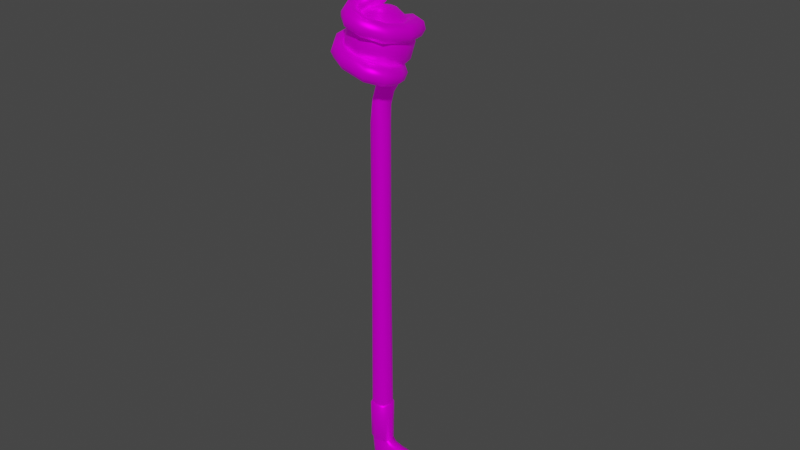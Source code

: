 # Source: Stick_Osiris.blend  (saved by Blender 3.3.6; exported with 4.5.12 LTS)
import bpy
from mathutils import Matrix  # noqa: F401  (used for matrix-valued properties, if any)

bpy.ops.wm.read_factory_settings(use_empty=True)
scene = bpy.context.scene
scene.name = 'Scene'

# ---- collections
col_export = bpy.data.collections.new('Export'); scene.collection.children.link(col_export)

# ---- images (referenced by path relative to the original .blend; pixels are not part of the script)
import os
ASSET_DIR = os.environ.get("B2B_ASSET_DIR", "")  # directory of the original .blend (textures are referenced by path, not embedded)
HERE = os.path.dirname(os.path.abspath(__file__))  # packed textures are extracted next to this script under _unpacked/

def load_image(name, relpath, width, height, colorspace="sRGB"):
    """Load a texture the original file referenced (path relative to the .blend, or extracted next to this script)."""
    p = next((c for c in (os.path.join(HERE, relpath), os.path.join(ASSET_DIR, relpath)) if relpath and os.path.exists(c)), "")
    if p:
        img = bpy.data.images.load(p, check_existing=True)
        img.name = name
    else:  # same state as the original file: an image datablock whose file is absent (Cycles renders it pink)
        img = bpy.data.images.new(name, width, height)
        img.source = "FILE"
        img.filepath = "//" + (relpath or name)
    img.colorspace_settings.name = colorspace
    return img
img_stick_osiris_emission_png = load_image('Stick_Osiris_Emission.png', 'Textures/Stick_Osiris_Emission.png', 1024, 1024, 'sRGB')
img_stick_osiris_png = load_image('Stick_Osiris.png.', 'Textures/Stick_Osiris.png', 1024, 1024, 'sRGB')

# ---- materials (node trees are filled in below, after node groups)
mat_osiris = bpy.data.materials.new('Osiris')
mat_osiris.use_transparent_shadow = False

# ---- node groups
ng_auto_smooth = bpy.data.node_groups.new('Auto Smooth', 'GeometryNodeTree')
_s = ng_auto_smooth.interface.new_socket(name='Geometry', in_out='OUTPUT', socket_type='NodeSocketGeometry')
_s = ng_auto_smooth.interface.new_socket(name='Geometry', in_out='INPUT', socket_type='NodeSocketGeometry')
_s = ng_auto_smooth.interface.new_socket(name='Angle', in_out='INPUT', socket_type='NodeSocketFloat')
_s.subtype = 'ANGLE'
_s.min_value = 0.0
_s.max_value = 3.142
ng_auto_smooth.is_modifier = True
_N = ng_auto_smooth.nodes; _L = ng_auto_smooth.links
n0 = _N.new('NodeGroupOutput'); n0.name = 'Group Output'; n0.location = (480, -100)
n1 = _N.new('NodeGroupInput'); n1.name = 'Group Input'; n1.location = (-420, -300)
n2 = _N.new('NodeGroupInput'); n2.name = 'Group Input.001'; n2.location = (-60, -100)
n3 = _N.new('GeometryNodeSetShadeSmooth'); n3.name = 'Set Shade Smooth'; n3.location = (120, -100)
n3.domain = 'EDGE'
n4 = _N.new('GeometryNodeSetShadeSmooth'); n4.name = 'Set Shade Smooth.001'; n4.location = (300, -100)
n5 = _N.new('GeometryNodeInputMeshEdgeAngle'); n5.name = 'Edge Angle'; n5.location = (-420, -220)
n6 = _N.new('GeometryNodeInputEdgeSmooth'); n6.name = 'Is Edge Smooth'; n6.location = (-60, -160)
n7 = _N.new('GeometryNodeInputShadeSmooth'); n7.name = 'Is Face Smooth'; n7.location = (-240, -340)
n8 = _N.new('FunctionNodeBooleanMath'); n8.name = 'Boolean Math'; n8.location = (-60, -220)
n9 = _N.new('FunctionNodeCompare'); n9.name = 'Compare'; n9.location = (-240, -180)
n9.operation = 'LESS_EQUAL'
_L.new(n5.outputs[0], n9.inputs[0])
_L.new(n4.outputs[0], n0.inputs[0])
_L.new(n1.outputs[1], n9.inputs[1])
_L.new(n9.outputs[0], n8.inputs[0])
_L.new(n7.outputs[0], n8.inputs[1])
_L.new(n2.outputs[0], n3.inputs[0])
_L.new(n6.outputs[0], n3.inputs[1])
_L.new(n3.outputs[0], n4.inputs[0])
_L.new(n8.outputs[0], n3.inputs[2])
n0.is_active_output = True

# ---- material node trees
mat_osiris.use_nodes = True; mat_osiris.node_tree.nodes.clear()
_N = mat_osiris.node_tree.nodes; _L = mat_osiris.node_tree.links
n0 = _N.new('ShaderNodeOutputMaterial'); n0.name = 'Material Output'; n0.location = (464, 300)
n1 = _N.new('ShaderNodeBsdfPrincipled'); n1.name = 'Principled BSDF'; n1.location = (10, 300)
n1.distribution = 'GGX'
n1.subsurface_method = 'RANDOM_WALK_SKIN'
n1.inputs[1].default_value = 0.6
n1.inputs[2].default_value = 0.4
n1.inputs[3].default_value = 1.45
n1.inputs[13].default_value = 0.0
n1.inputs[28].default_value = 0.15
n2 = _N.new('ShaderNodeTexImage'); n2.name = 'Image Texture.001'; n2.location = (-324, -86)
n2.image = img_stick_osiris_emission_png
n3 = _N.new('ShaderNodeTexImage'); n3.name = 'Image Texture'; n3.location = (-338, 257)
n3.image = img_stick_osiris_png
_L.new(n1.outputs[0], n0.inputs[0])
_L.new(n3.outputs[0], n1.inputs[0])
_L.new(n2.outputs[0], n1.inputs[27])
n0.is_active_output = True

# ---- world
world_world = bpy.data.worlds.new('World'); scene.world = world_world
world_world.use_nodes = True; world_world.node_tree.nodes.clear()
_N = world_world.node_tree.nodes; _L = world_world.node_tree.links
n0 = _N.new('ShaderNodeOutputWorld'); n0.name = 'World Output'; n0.location = (300, 300)
n1 = _N.new('ShaderNodeBackground'); n1.name = 'Background'; n1.location = (10, 300)
n1.inputs[0].default_value = (0.05088, 0.05088, 0.05088, 1.0)
_L.new(n1.outputs[0], n0.inputs[0])
n0.is_active_output = True
world_world.color = (0.05088, 0.05088, 0.05088)
world_world.use_sun_shadow = False
world_world.sun_shadow_jitter_overblur = 0.0

# ---- meshes
me_cube_002 = bpy.data.meshes.new('Cube.002')
me_cube_002.from_pydata([(-0.08025, 0.04141, 1.447), (-0.08025, 0.04293, 1.45), (-0.08025, 0.03816, 1.449), (-0.08025, 0.03942, 1.452), (-0.08025, 0.03892, 1.444), (-0.08025, 0.03719, 1.446), (-0.08025, 0.03381, 1.442), (-0.08139, 0.03979, 1.448), (-0.08148, 0.04117, 1.451), (-0.07911, 0.03979, 1.448), (-0.07902, 0.04117, 1.451), (-0.08094, 0.03806, 1.445), (-0.07956, 0.03806, 1.445), (-0.06824, 0.04141, 1.447), (-0.06824, 0.04293, 1.45), (-0.06824, 0.03816, 1.449), (-0.06824, 0.03942, 1.452), (-0.06824, 0.03892, 1.444), (-0.06824, 0.03719, 1.446), (-0.06824, 0.03381, 1.442), (-0.06938, 0.03979, 1.448), (-0.06947, 0.04117, 1.451), (-0.0671, 0.03979, 1.448), (-0.06701, 0.04117, 1.451), (-0.06893, 0.03806, 1.445), (-0.06755, 0.03806, 1.445), (-0.08025, 0.03802, 1.449), (-0.08025, 0.04197, 1.447), (-0.07887, 0.04, 1.448), (-0.08163, 0.04, 1.448), (-0.06824, 0.03797, 1.449), (-0.06824, 0.04191, 1.447), (-0.06687, 0.03994, 1.448), (-0.06961, 0.03994, 1.448), (-0.07084, 0.04643, 1.4), (-0.06968, 0.04597, 1.4), (-0.07311, 0.04305, 1.41), (-0.07053, 0.04191, 1.411), (-0.06998, 0.04308, 1.412), (-0.07255, 0.04422, 1.411), (-0.07519, 0.04406, 1.409), (-0.07798, 0.04378, 1.409), (-0.07822, 0.04509, 1.41), (-0.07543, 0.04537, 1.41), (-0.07659, 0.0484, 1.4), (-0.07777, 0.04836, 1.4), (-0.07221, 0.005647, 1.452), (-0.07623, 0.005647, 1.452), (-0.07623, 0.006985, 1.455), (-0.07221, 0.006985, 1.455), (-0.07221, 0.01444, 1.448), (-0.07623, 0.01444, 1.448), (-0.07623, 0.01617, 1.45), (-0.07221, 0.01617, 1.45), (-0.07221, 0.02558, 1.436), (-0.07623, 0.02558, 1.436), (-0.07623, 0.028, 1.437), (-0.07221, 0.028, 1.437), (-0.07221, 0.03031, 1.422), (-0.07623, 0.03031, 1.422), (-0.07623, 0.03259, 1.424), (-0.07221, 0.03259, 1.424), (-0.07221, 0.03877, 1.416), (-0.07623, 0.03877, 1.416), (-0.07623, 0.04044, 1.418), (-0.07221, 0.04044, 1.418), (-0.07422, 0.04044, 1.418), (-0.07422, 0.03877, 1.416), (-0.1058, 0.0, 0.1027), (-0.0462, 0.0, 0.1027), (-0.05495, 0.01882, 0.1027), (-0.07601, 0.02753, 0.1027), (-0.09706, 0.01882, 0.1027), (-0.09366, 0.01642, 0.09623), (-0.07978, 0.02026, 0.09623), (0.07087, -1.863e-09, -0.03781), (-0.0993, 2.924e-07, 0.06703), (-0.1003, 0.0, 0.09623), (-0.004234, -1.863e-09, -0.02297), (-0.05599, -1.863e-09, 0.0003471), (-0.08348, -1.863e-09, 0.02222), (0.1347, -1.863e-09, -0.01766), (0.08426, -1.863e-09, 0.07817), (0.1403, -1.863e-09, 0.03402), (0.02052, -1.863e-09, 0.08362), (-0.01735, -2.028e-05, 0.08643), (-0.04332, 8.242e-05, 0.0927), (-0.04993, 0.0, 0.09623), (0.1017, -1.863e-09, -0.03659), (0.117, -1.863e-09, 0.06514), (-0.07856, 0.01493, 0.02319), (-0.09311, 0.0148, 0.06867), (0.07115, 0.01301, -0.03387), (-0.002567, 0.01414, -0.01936), (-0.05205, 0.01575, 0.00348), (0.1363, 0.01403, 0.03281), (0.08322, 0.01211, 0.07541), (0.02031, 0.0136, 0.0788), (-0.01745, 0.0144, 0.08072), (-0.04341, 0.01372, 0.08756), (-0.0533, 0.01642, 0.09623), (-0.07, 0.02031, 0.0269), (-0.08107, 0.02011, 0.07427), (0.1325, 0.01306, -0.01495), (0.1152, 0.01221, 0.06297), (0.1013, 0.0132, -0.03181), (-0.05364, 0.0005863, 0.9648), (-0.07564, 0.02428, 0.9648), (-0.09284, 0.01744, 0.9648), (-0.0981, 0.001037, 0.9648), (-0.05869, 0.017, 0.9649), (-0.04968, 0.0005096, 0.2088), (-0.076, 0.02656, 0.2088), (-0.0947, 0.01882, 0.2088), (-0.1023, 0.0005269, 0.2088), (-0.08946, 0.01519, 0.04305), (-0.07974, 0.02057, 0.04622), (-0.09577, -1.863e-09, 0.04215), (-0.05495, -0.01882, 0.1027), (-0.07601, -0.02753, 0.1027), (-0.09706, -0.01882, 0.1027), (-0.09366, -0.01642, 0.09623), (-0.07978, -0.02026, 0.09623), (-0.07856, -0.01493, 0.02319), (-0.0931, -0.01479, 0.06867), (0.07114, -0.01301, -0.03387), (-0.002567, -0.01414, -0.01936), (-0.05205, -0.01575, 0.00348), (0.1359, -0.0145, 0.03268), (0.08315, -0.01211, 0.07542), (0.02031, -0.0136, 0.0788), (-0.01745, -0.0144, 0.08072), (-0.0434, -0.01364, 0.08748), (-0.0533, -0.01642, 0.09623), (-0.07, -0.02031, 0.0269), (-0.08106, -0.02003, 0.07427), (0.1324, -0.01289, -0.01546), (0.1149, -0.01242, 0.06291), (0.1012, -0.01305, -0.03212), (-0.07623, -0.02169, 0.9648), (-0.09155, -0.01522, 0.9648), (-0.0609, -0.01561, 0.9648), (-0.07601, -0.02519, 0.2088), (-0.09374, -0.01785, 0.2088), (-0.08946, -0.01519, 0.04305), (-0.07974, -0.02057, 0.04622), (-0.09133, -0.01647, 1.303), (-0.07453, -0.02126, 1.3), (-0.05858, -0.01692, 1.306), (-0.05139, -0.006026, 1.316), (-0.05854, 0.005959, 1.326), (-0.09242, -0.0003043, 1.333), (-0.09053, 0.007312, 1.326), (-0.09971, -0.003506, 1.314), (-0.09178, -0.006094, 1.285), (-0.07308, -0.01051, 1.282), (-0.05842, -0.002292, 1.286), (-0.05214, 0.01205, 1.293), (-0.05859, 0.02365, 1.298), (-0.073, 0.02939, 1.301), (-0.08909, 0.02556, 1.3), (-0.09762, 0.01124, 1.293), (-0.0926, -0.005046, 1.278), (-0.07315, -0.008622, 1.274), (-0.06038, 0.00206, 1.269), (-0.05597, 0.01728, 1.267), (-0.06311, 0.0299, 1.267), (-0.07703, 0.03598, 1.271), (-0.09205, 0.0316, 1.276), (-0.09961, 0.01486, 1.28), (-0.09256, -0.005105, 1.276), (-0.07723, -0.008763, 1.268), (-0.06876, -0.004142, 1.251), (-0.06633, 0.009024, 1.239), (-0.07526, 0.02241, 1.237), (-0.09038, 0.03029, 1.244), (-0.1017, 0.02598, 1.256), (-0.1016, 0.01116, 1.271), (-0.1125, -0.01843, 1.258), (-0.09651, -0.02645, 1.253), (-0.0859, -0.02407, 1.236), (-0.08917, -0.0129, 1.22), (-0.1029, -0.001522, 1.217), (-0.1163, 0.003245, 1.225), (-0.1239, 0.0008748, 1.238), (-0.1221, -0.008123, 1.251), (-0.1197, -0.04555, 1.249), (-0.1022, -0.04723, 1.248), (-0.08877, -0.04282, 1.232), (-0.09539, -0.03549, 1.213), (-0.1125, -0.03195, 1.206), (-0.1279, -0.03218, 1.213), (-0.1353, -0.03561, 1.226), (-0.1312, -0.0408, 1.239), (-0.1108, -0.07027, 1.24), (-0.09733, -0.06146, 1.245), (-0.08581, -0.04848, 1.232), (-0.09079, -0.04471, 1.21), (-0.1057, -0.05271, 1.2), (-0.1173, -0.06272, 1.205), (-0.1223, -0.07057, 1.216), (-0.1193, -0.07283, 1.228), (-0.0854, -0.08794, 1.233), (-0.08056, -0.07284, 1.239), (-0.07892, -0.05521, 1.23), (-0.08345, -0.05101, 1.209), (-0.08969, -0.06343, 1.196), (-0.09337, -0.08021, 1.196), (-0.09336, -0.09216, 1.205), (-0.0901, -0.09437, 1.219), (-0.04744, -0.08649, 1.223), (-0.05151, -0.07156, 1.229), (-0.05932, -0.05716, 1.222), (-0.06619, -0.05343, 1.205), (-0.06715, -0.06192, 1.189), (-0.06208, -0.07857, 1.185), (-0.05451, -0.09222, 1.193), (-0.04902, -0.09428, 1.208), (-0.007383, -0.05714, 1.207), (-0.01719, -0.04604, 1.215), (-0.03018, -0.03639, 1.21), (-0.03865, -0.03391, 1.194), (-0.03736, -0.03956, 1.177), (-0.02639, -0.05194, 1.17), (-0.01265, -0.06179, 1.176), (-0.005937, -0.06377, 1.191), (0.01349, -0.002621, 1.199), (-0.0006171, -0.001254, 1.208), (-0.01691, -4.071e-05, 1.205), (-0.02613, 0.0001099, 1.19), (-0.0235, -0.003674, 1.173), (-0.008088, -0.004807, 1.163), (0.009008, -0.005907, 1.168), (0.01766, -0.003444, 1.182), (-0.0005701, 0.05846, 1.199), (-0.01263, 0.05176, 1.208), (-0.0266, 0.04295, 1.205), (-0.03386, 0.03698, 1.191), (-0.03117, 0.03651, 1.173), (-0.01746, 0.04431, 1.163), (-0.002492, 0.05377, 1.167), (0.003912, 0.05947, 1.182), (-0.04762, 0.09792, 1.189), (-0.0543, 0.08693, 1.199), (-0.05989, 0.0712, 1.198), (-0.06106, 0.06009, 1.185), (-0.05729, 0.05886, 1.167), (-0.0499, 0.07171, 1.156), (-0.04386, 0.08898, 1.158), (-0.0432, 0.09919, 1.172), (-0.1009, 0.1002, 1.177), (-0.1006, 0.08871, 1.188), (-0.0966, 0.07254, 1.189), (-0.09093, 0.06112, 1.178), (-0.08715, 0.06019, 1.16), (-0.08705, 0.07318, 1.148), (-0.09171, 0.09096, 1.147), (-0.09747, 0.1017, 1.16), (-0.1524, 0.06987, 1.163), (-0.1469, 0.06076, 1.176), (-0.1351, 0.04897, 1.179), (-0.1242, 0.04146, 1.169), (-0.1205, 0.04074, 1.152), (-0.1252, 0.04995, 1.138), (-0.1375, 0.06278, 1.135), (-0.149, 0.07119, 1.146), (-0.179, 0.01833, 1.153), (-0.1714, 0.01446, 1.167), (-0.1557, 0.01044, 1.171), (-0.1411, 0.008786, 1.163), (-0.1345, 0.01046, 1.146), (-0.1436, 0.01465, 1.13), (-0.1609, 0.01901, 1.126), (-0.1752, 0.02044, 1.136), (-0.1501, -0.07556, 1.134), (-0.1443, -0.07371, 1.149), (-0.134, -0.0631, 1.156), (-0.1257, -0.04892, 1.151), (-0.1233, -0.03879, 1.137), (-0.1297, -0.04137, 1.12), (-0.141, -0.05373, 1.112), (-0.149, -0.06744, 1.118), (-0.1062, -0.0966, 1.121), (-0.1013, -0.09427, 1.138), (-0.09593, -0.08037, 1.146), (-0.09289, -0.06291, 1.142), (-0.09428, -0.05336, 1.129), (-0.0992, -0.05617, 1.112), (-0.1047, -0.06992, 1.103), (-0.1076, -0.08673, 1.107), (0.003997, -0.02591, 1.084), (0.00765, -0.02235, 1.1), (-0.001388, -0.01926, 1.115), (-0.01764, -0.02116, 1.12), (-0.03296, -0.02523, 1.111), (-0.03597, -0.0296, 1.094), (-0.02603, -0.03092, 1.079), (-0.009651, -0.02948, 1.075), (-0.01212, 0.00755, 1.077), (-0.0108, 0.01755, 1.093), (-0.01884, 0.01709, 1.11), (-0.03239, 0.006474, 1.116), (-0.04175, -0.006129, 1.108), (-0.04026, -0.01792, 1.094), (-0.03208, -0.01763, 1.078), (-0.02074, -0.006618, 1.072), (-0.03532, 0.01845, 1.064), (-0.04353, 0.03627, 1.076), (-0.05511, 0.03517, 1.089), (-0.06527, 0.022, 1.096), (-0.06644, 0.00256, 1.09), (-0.0593, -0.007859, 1.079), (-0.04988, -0.007919, 1.068), (-0.04088, 0.0009002, 1.062), (-0.04757, 0.01544, 1.042), (-0.05976, 0.03122, 1.047), (-0.07671, 0.0303, 1.053), (-0.08799, 0.01688, 1.058), (-0.08626, 0.001061, 1.058), (-0.07667, -0.01111, 1.054), (-0.06272, -0.01365, 1.049), (-0.04993, -0.004332, 1.043), (-0.05299, 0.01123, 1.011), (-0.06562, 0.02524, 1.013), (-0.08429, 0.02451, 1.015), (-0.09575, 0.01183, 1.018), (-0.09439, -0.004502, 1.018), (-0.08426, -0.01638, 1.017), (-0.06834, -0.01836, 1.015), (-0.05489, -0.007719, 1.013), (-0.1782, -0.03296, 1.144), (-0.1745, -0.02846, 1.127), (-0.1702, -0.0336, 1.16), (-0.1548, -0.02983, 1.165), (-0.1413, -0.02371, 1.157), (-0.1354, -0.01944, 1.141), (-0.1437, -0.0184, 1.126), (-0.1602, -0.02246, 1.12), (-0.03852, -0.09943, 1.105), (-0.04465, -0.08932, 1.092), (-0.03598, -0.0966, 1.123), (-0.03913, -0.08126, 1.133), (-0.04568, -0.06532, 1.131), (-0.05229, -0.0579, 1.118), (-0.05465, -0.05991, 1.103), (-0.05225, -0.07155, 1.092), (-0.0007119, -0.07099, 1.093), (-0.01472, -0.06482, 1.082), (0.001515, -0.06946, 1.111), (-0.00699, -0.06004, 1.125), (-0.02171, -0.05031, 1.124), (-0.03216, -0.04066, 1.112), (-0.03453, -0.04299, 1.096), (-0.02815, -0.05547, 1.085), (-0.04643, 0.0, 0.2055), (-0.07601, 0.02958, 0.2054), (-0.09692, 0.02093, 0.2055), (-0.1056, 0.0, 0.2055), (-0.05511, 0.02092, 0.2055), (-0.07601, -0.02958, 0.2054), (-0.09692, -0.02093, 0.2055), (-0.05511, -0.02092, 0.2055), (-0.05731, 0.0188, 0.2088), (-0.05828, -0.01784, 0.2088), (-0.0745, 0.01145, 1.331), (-0.09238, -0.02543, 1.311), (-0.07422, -0.03082, 1.308), (-0.07439, 0.001688, 1.341), (-0.09513, -0.002041, 1.33), (-0.1042, -0.01129, 1.322), (-0.07432, -0.01111, 1.353), (-0.09715, -0.0192, 1.344), (-0.07431, -0.02393, 1.368), (-0.09579, -0.03443, 1.36), (-0.07422, -0.03131, 1.385), (-0.09709, -0.04547, 1.382), (-0.07421, -0.03353, 1.408), (-0.09912, -0.04648, 1.409), (-0.07422, -0.03093, 1.431), (-0.09853, -0.0442, 1.43), (-0.07422, -0.02364, 1.444), (-0.09685, -0.03574, 1.45), (-0.07422, -0.0134, 1.446), (-0.09389, -0.008698, 1.448), (-0.07415, 0.003164, 1.437), (-0.08642, 0.002879, 1.439), (-0.07422, 0.0242, 1.421), (-0.08047, 0.02493, 1.422), (-0.07411, 0.02831, 1.426), (-0.07892, 0.02765, 1.427), (-0.08641, 0.0131, 1.444), (-0.09384, 0.005015, 1.454), (-0.1521, -0.05083, 1.425), (-0.1526, -0.04661, 1.448), (-0.1418, -0.04805, 1.399), (-0.1288, -0.03695, 1.37), (-0.1129, -0.01997, 1.348), (-0.1165, -0.02671, 1.341), (-0.1318, -0.04508, 1.364), (-0.1465, -0.05871, 1.393), (-0.1563, -0.06194, 1.422), (-0.156, -0.05551, 1.45), (-0.09834, -0.04019, 1.333), (-0.1058, -0.06019, 1.363), (-0.1045, -0.07275, 1.4), (-0.07421, -0.04824, 1.325), (-0.07404, -0.0712, 1.356), (-0.07411, -0.08267, 1.397), (-0.1093, -0.07452, 1.43), (-0.07413, -0.08308, 1.436), (-0.1144, -0.06803, 1.458), (-0.07419, -0.06919, 1.465), (-0.1441, -0.03751, 1.467), (-0.09849, -0.02161, 1.467), (-0.1053, -0.004249, 1.475), (-0.1008, -0.02975, 1.462), (-0.13, -0.02785, 1.477), (-0.1459, -0.04534, 1.474), (-0.1323, -0.0359, 1.487), (-0.1108, -0.05229, 1.48), (-0.07418, -0.0453, 1.482), (-0.1021, -0.03227, 1.488), (-0.07422, -0.02539, 1.491), (-0.09471, -0.005039, 1.49), (-0.07422, -0.004249, 1.491), (-0.09037, 0.03246, 1.479), (-0.07419, 0.03247, 1.476), (-0.0989, 0.02339, 1.474), (-0.08239, 0.04457, 1.462), (-0.07419, 0.04586, 1.464), (-0.09398, 0.0115, 1.488), (-0.07422, 0.01181, 1.487), (-0.1036, 0.003605, 1.473), (-0.08602, 0.03856, 1.467), (-0.08247, 0.04296, 1.448), (-0.07396, 0.04482, 1.447), (-0.09252, -0.02164, 1.453), (-0.0988, -0.007691, 1.461), (-0.07421, -0.01916, 1.445), (-0.08277, 0.03283, 1.452), (-0.07422, 0.03536, 1.452), (-0.0742, 0.03948, 1.47), (-0.07376, 0.007975, 1.453), (-0.09012, 0.03526, 1.462), (-0.07423, 0.01511, 1.442), (-0.09664, 0.01671, 1.459), (-0.0896, 0.03019, 1.455), (-0.09816, 0.006184, 1.463), (-0.07422, 0.0128, 1.429), (-0.07424, 0.0143, 1.456), (-0.08864, 0.01114, 1.459), (-0.08532, 0.01249, 1.432), (-0.08291, 0.02018, 1.435), (-0.07422, 0.02155, 1.434), (-0.0837, 0.02026, 1.426), (-0.08224, 0.02472, 1.43), (-0.0742, 0.01731, 1.425), (-0.07419, 0.0259, 1.43), (-0.07422, 0.02859, 1.423), (-0.08037, 0.02805, 1.425), (-0.08496, 0.02478, 1.429), (-0.0959, 0.002849, 1.453), (-0.0893, 0.01245, 1.442), (-0.07421, 0.04703, 1.448), (-0.08277, 0.04441, 1.449), (-0.09181, 0.03209, 1.456), (-0.09889, 0.01785, 1.461), (-0.1011, 0.004639, 1.465), (-0.08578, 0.02025, 1.434), (-0.05747, -0.02446, 1.313), (-0.05521, -0.00253, 1.33), (-0.04852, -0.01243, 1.323), (-0.05092, -0.01971, 1.343), (-0.05243, -0.03488, 1.36), (-0.05167, -0.0448, 1.383), (-0.04933, -0.04615, 1.408), (-0.04992, -0.04431, 1.43), (-0.05257, -0.03701, 1.451), (-0.05585, -0.008138, 1.45), (-0.06278, 0.003241, 1.44), (-0.06877, 0.02478, 1.423), (-0.06937, 0.02715, 1.427), (-0.06164, 0.01217, 1.443), (-0.05557, 0.003652, 1.455), (0.002953, -0.05181, 1.426), (0.003271, -0.04757, 1.448), (-0.007021, -0.04862, 1.399), (-0.02079, -0.0382, 1.37), (-0.0373, -0.02279, 1.348), (-0.0344, -0.02798, 1.343), (-0.01866, -0.04522, 1.365), (-0.003702, -0.05845, 1.394), (0.005562, -0.06143, 1.423), (0.005539, -0.05497, 1.449), (-0.05087, -0.03932, 1.334), (-0.04294, -0.0595, 1.363), (-0.04392, -0.07242, 1.4), (-0.03925, -0.07494, 1.43), (-0.03405, -0.06822, 1.458), (-0.0048, -0.03811, 1.468), (-0.05168, -0.0229, 1.469), (-0.04528, -0.005246, 1.475), (-0.04936, -0.03153, 1.463), (-0.01885, -0.02861, 1.477), (-0.004161, -0.04518, 1.473), (-0.01688, -0.03623, 1.486), (-0.03766, -0.05278, 1.48), (-0.0472, -0.0322, 1.491), (-0.05457, -0.005002, 1.489), (-0.05835, 0.03213, 1.478), (-0.05182, 0.02249, 1.473), (-0.06738, 0.04342, 1.462), (-0.05494, 0.01117, 1.487), (-0.04745, 0.003244, 1.473), (-0.06341, 0.03754, 1.467), (-0.06704, 0.04246, 1.45), (-0.05846, -0.02213, 1.454), (-0.05226, -0.008199, 1.461), (-0.06571, 0.03307, 1.453), (-0.06006, 0.03418, 1.462), (-0.05251, 0.01674, 1.461), (-0.05918, 0.03045, 1.456), (-0.05036, 0.005384, 1.465), (-0.06009, 0.0112, 1.461), (-0.06454, 0.01313, 1.433), (-0.06555, 0.01991, 1.435), (-0.06598, 0.02072, 1.427), (-0.06626, 0.02412, 1.43), (-0.06882, 0.02712, 1.425), (-0.06523, 0.02378, 1.428), (-0.05492, 0.001924, 1.454), (-0.06138, 0.01157, 1.442), (-0.06705, 0.04341, 1.45), (-0.05845, 0.0316, 1.457), (-0.05175, 0.01741, 1.462), (-0.04923, 0.00492, 1.466), (-0.06413, 0.01925, 1.434), (-0.05671, -0.001031, 1.331), (-0.05097, 0.008029, 1.481), (-0.09919, 0.009007, 1.483), (-0.0544, 0.0008082, 0.5868), (-0.07589, 0.02427, 0.5867), (-0.09326, 0.01763, 0.5867), (-0.0593, 0.01674, 0.5867), (-0.09887, 0.0008667, 0.5868), (-0.07627, -0.02169, 0.5869), (-0.09187, -0.01564, 0.5868), (-0.06119, -0.01521, 0.5869), (-0.07602, 0.06842, 1.197), (-0.07602, 0.0395, 1.089), (-0.05627, 0.03421, 1.226), (-0.04181, 0.05925, 1.197), (-0.03652, 0.06842, 1.158), (-0.04181, 0.05925, 1.118), (-0.05627, 0.03421, 1.089), (-0.04181, 0.01975, 1.226), (-0.01677, 0.03421, 1.197), (-0.007605, 0.0395, 1.158), (-0.01677, 0.03421, 1.118), (-0.04181, 0.01975, 1.089), (-0.03652, -6.513e-09, 1.226), (-0.007605, -1.024e-08, 1.197), (0.002979, -8.376e-09, 1.158), (-0.007605, -8.376e-09, 1.118), (-0.03652, -8.376e-09, 1.089), (-0.04181, -0.01975, 1.226), (-0.01677, -0.03421, 1.197), (-0.007605, -0.0395, 1.158), (-0.01677, -0.03421, 1.118), (-0.04181, -0.01975, 1.089), (-0.05627, -0.03421, 1.226), (-0.04181, -0.05925, 1.197), (-0.03652, -0.06842, 1.158), (-0.04181, -0.05925, 1.118), (-0.05627, -0.03421, 1.089), (-0.07602, -0.0395, 1.226), (-0.07602, -0.06842, 1.197), (-0.07602, -0.079, 1.158), (-0.07602, -0.06842, 1.118), (-0.07602, -0.0395, 1.089), (-0.09577, -0.03421, 1.226), (-0.1102, -0.05925, 1.197), (-0.1155, -0.06842, 1.158), (-0.1102, -0.05925, 1.118), (-0.09577, -0.03421, 1.089), (-0.07602, -1.036e-08, 1.237), (-0.1102, -0.01975, 1.226), (-0.1353, -0.03421, 1.197), (-0.1444, -0.0395, 1.158), (-0.1353, -0.03421, 1.118), (-0.1102, -0.01975, 1.089), (-0.1155, -4.651e-09, 1.226), (-0.1444, -2.788e-09, 1.197), (-0.155, 2.8e-09, 1.158), (-0.1444, -2.788e-09, 1.118), (-0.1155, -4.651e-09, 1.089), (-0.1102, 0.01975, 1.226), (-0.1353, 0.03421, 1.197), (-0.1444, 0.0395, 1.158), (-0.1353, 0.03421, 1.118), (-0.1102, 0.01975, 1.089), (-0.09577, 0.03421, 1.226), (-0.1102, 0.05925, 1.197), (-0.1155, 0.06842, 1.158), (-0.1102, 0.05925, 1.118), (-0.09577, 0.03421, 1.089), (-0.07602, -6.906e-09, 1.079), (-0.07602, 0.0395, 1.226), (-0.07602, 0.079, 1.158), (-0.07602, 0.06842, 1.118)], [], [(7, 0, 4, 11), (9, 12, 4, 0), (7, 11, 5, 2), (9, 2, 5, 12), (5, 11, 6), (4, 12, 6), (27, 28, 9, 0), (4, 6, 11), (5, 6, 12), (26, 3, 8, 29), (28, 26, 2, 9), (29, 27, 0, 7), (20, 13, 17, 24), (22, 25, 17, 13), (20, 24, 18, 15), (22, 15, 18, 25), (18, 24, 19), (17, 25, 19), (31, 32, 22, 13), (17, 19, 24), (18, 19, 25), (30, 16, 21, 33), (32, 30, 15, 22), (33, 31, 13, 20), (8, 1, 27, 29), (10, 3, 26, 28), (2, 26, 29, 7), (1, 10, 28, 27), (21, 14, 31, 33), (23, 16, 30, 32), (15, 30, 33, 20), (14, 23, 32, 31), (34, 36, 39), (35, 37, 36, 34), (35, 38, 37), (34, 39, 38, 35), (38, 65, 62, 37), (64, 42, 41, 63), (40, 44, 43), (41, 45, 44, 40), (42, 45, 41), (43, 44, 45, 42), (46, 50, 53, 49), (47, 51, 50, 46), (48, 52, 51, 47), (49, 53, 52, 48), (50, 54, 57, 53), (51, 55, 54, 50), (52, 56, 55, 51), (53, 57, 56, 52), (54, 58, 61, 57), (55, 59, 58, 54), (56, 60, 59, 55), (57, 61, 60, 56), (58, 62, 65, 61), (59, 63, 67), (60, 64, 63, 59), (61, 65, 66), (66, 65, 38, 39), (43, 42, 64, 66), (36, 37, 62, 67), (67, 63, 41, 40), (58, 59, 67), (60, 61, 66), (67, 40, 43, 66), (66, 39, 36, 67), (64, 60, 66), (62, 58, 67), (102, 74, 100, 99), (96, 92, 93, 97), (79, 94, 93, 78), (80, 90, 94, 79), (117, 115, 90, 80), (77, 73, 91, 76), (83, 81, 103, 95), (89, 104, 96, 82), (78, 93, 92, 75), (84, 97, 98, 85), (85, 98, 99, 86), (87, 86, 99, 100), (73, 74, 102, 91), (115, 91, 102, 116), (94, 90, 101), (99, 101, 116, 102), (98, 94, 101, 99), (97, 93, 94, 98), (88, 105, 103, 81), (105, 104, 95, 103), (92, 96, 104, 105), (75, 92, 105, 88), (83, 95, 104, 89), (70, 100, 74, 71), (72, 71, 74, 73), (69, 87, 100, 70), (68, 72, 73, 77), (354, 69, 70, 358), (541, 107, 110, 543), (542, 108, 107, 541), (544, 109, 108, 542), (543, 110, 106, 540), (90, 115, 116, 101), (76, 91, 115, 117), (96, 97, 84, 82), (135, 132, 133, 122), (129, 130, 126, 125), (79, 78, 126, 127), (80, 79, 127, 123), (117, 80, 123, 144), (77, 76, 124, 121), (83, 128, 136, 81), (89, 82, 129, 137), (78, 75, 125, 126), (84, 85, 131, 130), (85, 86, 132, 131), (87, 133, 132, 86), (121, 124, 135, 122), (144, 145, 135, 124), (127, 134, 123), (132, 135, 145, 134), (131, 132, 134, 127), (130, 131, 127, 126), (88, 81, 136, 138), (138, 136, 128, 137), (125, 138, 137, 129), (75, 88, 138, 125), (83, 89, 137, 128), (118, 119, 122, 133), (120, 121, 122, 119), (69, 118, 133, 87), (68, 77, 121, 120), (354, 361, 118, 69), (362, 358, 355, 112), (545, 547, 141, 139), (546, 545, 139, 140), (544, 546, 140, 109), (547, 540, 106, 141), (123, 134, 145, 144), (76, 117, 144, 124), (129, 82, 84, 130), (146, 153, 161, 154), (147, 146, 154, 155), (148, 147, 155, 156), (149, 148, 156, 157), (150, 149, 157, 158), (364, 150, 158, 159), (152, 364, 159, 160), (153, 152, 160, 161), (154, 161, 169, 162), (155, 154, 162, 163), (156, 155, 163, 164), (157, 156, 164, 165), (158, 157, 165, 166), (159, 158, 166, 167), (160, 159, 167, 168), (161, 160, 168, 169), (162, 169, 177, 170), (163, 162, 170, 171), (164, 163, 171, 172), (165, 164, 172, 173), (166, 165, 173, 174), (167, 166, 174, 175), (168, 167, 175, 176), (169, 168, 176, 177), (170, 177, 185, 178), (171, 170, 178, 179), (172, 171, 179, 180), (173, 172, 180, 181), (174, 173, 181, 182), (175, 174, 182, 183), (176, 175, 183, 184), (177, 176, 184, 185), (179, 178, 186, 187), (180, 179, 187, 188), (181, 180, 188, 189), (182, 181, 189, 190), (183, 182, 190, 191), (184, 183, 191, 192), (186, 193, 201, 194), (187, 186, 194, 195), (188, 187, 195, 196), (189, 188, 196, 197), (190, 189, 197, 198), (191, 190, 198, 199), (192, 191, 199, 200), (194, 201, 209, 202), (195, 194, 202, 203), (196, 195, 203, 204), (197, 196, 204, 205), (198, 197, 205, 206), (199, 198, 206, 207), (200, 199, 207, 208), (201, 200, 208, 209), (202, 209, 217, 210), (203, 202, 210, 211), (204, 203, 211, 212), (205, 204, 212, 213), (206, 205, 213, 214), (207, 206, 214, 215), (208, 207, 215, 216), (209, 208, 216, 217), (210, 217, 225, 218), (211, 210, 218, 219), (212, 211, 219, 220), (213, 212, 220, 221), (214, 213, 221, 222), (215, 214, 222, 223), (216, 215, 223, 224), (217, 216, 224, 225), (219, 218, 226, 227), (220, 219, 227, 228), (221, 220, 228, 229), (222, 221, 229, 230), (223, 222, 230, 231), (224, 223, 231, 232), (225, 224, 232, 233), (226, 233, 241, 234), (227, 226, 234, 235), (228, 227, 235, 236), (229, 228, 236, 237), (230, 229, 237, 238), (231, 230, 238, 239), (232, 231, 239, 240), (233, 232, 240, 241), (234, 241, 249, 242), (235, 234, 242, 243), (236, 235, 243, 244), (237, 236, 244, 245), (238, 237, 245, 246), (239, 238, 246, 247), (240, 239, 247, 248), (241, 240, 248, 249), (242, 249, 257, 250), (243, 242, 250, 251), (244, 243, 251, 252), (245, 244, 252, 253), (246, 245, 253, 254), (247, 246, 254, 255), (248, 247, 255, 256), (249, 248, 256, 257), (250, 257, 265, 258), (251, 250, 258, 259), (252, 251, 259, 260), (253, 252, 260, 261), (254, 253, 261, 262), (255, 254, 262, 263), (256, 255, 263, 264), (257, 256, 264, 265), (258, 265, 273, 266), (259, 258, 266, 267), (260, 259, 267, 268), (261, 260, 268, 269), (262, 261, 269, 270), (263, 262, 270, 271), (264, 263, 271, 272), (265, 264, 272, 273), (267, 266, 330, 332), (268, 267, 332, 333), (269, 268, 333, 334), (270, 269, 334, 335), (271, 270, 335, 336), (272, 271, 336, 337), (273, 272, 337, 331), (330, 331, 281, 274), (332, 330, 274, 275), (333, 332, 275, 276), (334, 333, 276, 277), (335, 334, 277, 278), (336, 335, 278, 279), (337, 336, 279, 280), (331, 337, 280, 281), (274, 281, 289, 282), (275, 274, 282, 283), (276, 275, 283, 284), (277, 276, 284, 285), (278, 277, 285, 286), (279, 278, 286, 287), (280, 279, 287, 288), (281, 280, 288, 289), (283, 282, 338, 340), (284, 283, 340, 341), (285, 284, 341, 342), (286, 285, 342, 343), (287, 286, 343, 344), (288, 287, 344, 345), (289, 288, 345, 339), (340, 338, 346, 348), (341, 340, 348, 349), (342, 341, 349, 350), (343, 342, 350, 351), (344, 343, 351, 352), (345, 344, 352, 353), (339, 345, 353, 347), (346, 347, 297, 290), (348, 346, 290, 291), (349, 348, 291, 292), (350, 349, 292, 293), (351, 350, 293, 294), (352, 351, 294, 295), (353, 352, 295, 296), (347, 353, 296, 297), (290, 297, 305, 298), (291, 290, 298, 299), (292, 291, 299, 300), (293, 292, 300, 301), (294, 293, 301, 302), (295, 294, 302, 303), (296, 295, 303, 304), (297, 296, 304, 305), (298, 305, 313, 306), (299, 298, 306, 307), (300, 299, 307, 308), (301, 300, 308, 309), (302, 301, 309, 310), (303, 302, 310, 311), (304, 303, 311, 312), (306, 313, 321, 314), (307, 306, 314, 315), (308, 307, 315, 316), (309, 308, 316, 317), (310, 309, 317, 318), (311, 310, 318, 319), (312, 311, 319, 320), (313, 312, 320, 321), (314, 321, 329, 322), (315, 314, 322, 323), (316, 315, 323, 324), (317, 316, 324, 325), (318, 317, 325, 326), (319, 318, 326, 327), (320, 319, 327, 328), (321, 320, 328, 329), (322, 329, 106, 110), (323, 322, 110, 107), (324, 323, 107, 108), (325, 324, 108, 109), (326, 325, 109, 140), (327, 326, 140, 139), (328, 327, 139, 141), (329, 328, 141, 106), (218, 225, 233, 226), (266, 273, 331, 330), (282, 289, 339, 338), (338, 339, 347, 346), (305, 304, 312, 313), (193, 192, 200, 201), (185, 184, 192, 193), (178, 185, 193, 186), (119, 118, 361, 359), (120, 119, 359, 360), (68, 120, 360, 357), (71, 355, 358, 70), (72, 356, 355, 71), (68, 357, 356, 72), (152, 368, 151), (146, 147, 366, 365), (152, 153, 369, 368), (153, 146, 365, 369), (151, 368, 371), (370, 371, 373, 372), (372, 373, 375, 374), (374, 375, 377, 376), (376, 377, 379, 378), (378, 379, 381, 380), (438, 436, 383, 382), (382, 383, 385, 384), (456, 454, 387, 386), (386, 387, 459, 458), (460, 459, 387, 454), (461, 462, 385, 383), (379, 377, 392, 393), (394, 392, 377, 375), (395, 394, 375, 373), (396, 395, 373, 371), (371, 368, 396), (397, 396, 368, 369), (395, 396, 397, 398), (394, 395, 398, 399), (392, 394, 399, 400), (393, 392, 400, 401), (402, 397, 369, 365), (398, 397, 402, 403), (399, 398, 403, 404), (405, 402, 365, 366), (403, 402, 405, 406), (404, 403, 406, 407), (400, 399, 404, 408), (409, 408, 404, 407), (401, 400, 408, 410), (411, 410, 408, 409), (381, 379, 393, 412), (416, 414, 413), (381, 412, 416, 415), (417, 412, 393, 401), (416, 412, 417, 418), (419, 417, 401, 410), (420, 419, 410, 411), (418, 417, 419, 421), (422, 421, 419, 420), (421, 422, 424, 423), (421, 423, 418), (414, 416, 418, 423), (430, 431, 426, 425), (539, 430, 425, 427), (433, 441, 429, 428), (423, 430, 539), (423, 424, 431, 430), (443, 433, 428, 464), (428, 429, 463, 464), (427, 443, 465, 466), (380, 381, 436, 438), (436, 381, 415, 413), (414, 432, 437), (383, 436, 413, 437), (383, 437, 461), (434, 435, 440, 439), (450, 449, 442, 391), (391, 442, 444, 390), (452, 390, 444, 453), (427, 425, 433, 443), (425, 426, 441, 433), (432, 427, 466, 467), (437, 432, 467, 461), (443, 464, 465), (434, 439, 446), (439, 440, 449, 450), (445, 446, 439, 450), (445, 450, 447), (391, 447, 450), (455, 452, 453, 457), (462, 468, 451, 385), (384, 385, 451, 448), (389, 455, 457, 388), (468, 460, 454, 451), (448, 451, 454, 456), (415, 416, 413), (389, 388, 458, 459), (455, 389, 459, 460), (391, 390, 462, 461), (435, 434, 464, 463), (446, 445, 466, 465), (445, 447, 467, 466), (434, 446, 465, 464), (447, 391, 461, 467), (390, 452, 468, 462), (452, 455, 460, 468), (150, 537, 470), (148, 469, 366, 147), (150, 470, 471, 149), (149, 471, 469, 148), (537, 472, 470), (370, 372, 473, 472), (372, 374, 474, 473), (374, 376, 475, 474), (376, 378, 476, 475), (378, 380, 477, 476), (438, 382, 478, 516), (382, 384, 479, 478), (456, 386, 480, 526), (386, 458, 528, 480), (529, 526, 480, 528), (530, 478, 479, 531), (476, 485, 484, 475), (486, 474, 475, 484), (487, 473, 474, 486), (488, 472, 473, 487), (472, 488, 470), (489, 471, 470, 488), (487, 490, 489, 488), (486, 491, 490, 487), (484, 492, 491, 486), (485, 493, 492, 484), (494, 469, 471, 489), (490, 495, 494, 489), (491, 496, 495, 490), (405, 366, 469, 494), (495, 406, 405, 494), (496, 407, 406, 495), (492, 497, 496, 491), (409, 407, 496, 497), (493, 498, 497, 492), (411, 409, 497, 498), (477, 499, 485, 476), (503, 500, 501), (477, 502, 503, 499), (504, 493, 485, 499), (503, 505, 504, 499), (506, 498, 493, 504), (420, 411, 498, 506), (505, 507, 506, 504), (422, 420, 506, 507), (507, 508, 424, 422), (507, 505, 508), (501, 508, 505, 503), (512, 509, 426, 431), (510, 509, 512, 538), (514, 511, 429, 441), (508, 538, 512), (508, 512, 431, 424), (519, 532, 511, 514), (511, 532, 463, 429), (510, 534, 533, 519), (380, 438, 516, 477), (516, 500, 502, 477), (517, 513, 501), (478, 517, 500, 516), (478, 530, 517), (515, 518, 440, 435), (523, 483, 442, 449), (483, 482, 444, 442), (525, 453, 444, 482), (510, 519, 514, 509), (509, 514, 441, 426), (513, 535, 534, 510), (517, 530, 535, 513), (519, 533, 532), (515, 521, 518), (518, 523, 449, 440), (520, 523, 518, 521), (520, 522, 523), (483, 523, 522), (527, 457, 453, 525), (531, 479, 524, 536), (384, 448, 524, 479), (481, 388, 457, 527), (536, 524, 526, 529), (448, 456, 526, 524), (502, 500, 503), (481, 528, 458, 388), (527, 529, 528, 481), (483, 530, 531, 482), (435, 463, 532, 515), (521, 533, 534, 520), (520, 534, 535, 522), (515, 532, 533, 521), (522, 535, 530, 483), (482, 531, 536, 525), (525, 536, 529, 527), (364, 152, 151, 367), (367, 151, 371, 370), (367, 370, 472, 537), (364, 367, 537, 150), (113, 112, 355, 356), (114, 113, 356, 357), (143, 114, 357, 360), (142, 143, 360, 359), (363, 142, 359, 361), (111, 363, 361, 354), (362, 111, 354, 358), (500, 517, 501), (413, 414, 437), (513, 510, 538), (501, 513, 538, 508), (432, 539, 427), (414, 423, 539, 432), (363, 111, 540, 547), (114, 143, 546, 544), (143, 142, 545, 546), (142, 363, 547, 545), (362, 543, 540, 111), (114, 544, 542, 113), (113, 542, 541, 112), (112, 541, 543, 362), (549, 609, 553, 554), (608, 548, 551, 552), (607, 585, 550), (606, 549, 554), (609, 608, 552, 553), (548, 607, 550, 551), (606, 554, 559), (553, 552, 557, 558), (551, 550, 555, 556), (554, 553, 558, 559), (552, 551, 556, 557), (550, 585, 555), (606, 559, 564), (558, 557, 562, 563), (556, 555, 560, 561), (559, 558, 563, 564), (557, 556, 561, 562), (555, 585, 560), (606, 564, 569), (563, 562, 567, 568), (561, 560, 565, 566), (564, 563, 568, 569), (562, 561, 566, 567), (560, 585, 565), (568, 567, 572, 573), (566, 565, 570, 571), (569, 568, 573, 574), (567, 566, 571, 572), (565, 585, 570), (606, 569, 574), (571, 570, 575, 576), (574, 573, 578, 579), (572, 571, 576, 577), (570, 585, 575), (606, 574, 579), (573, 572, 577, 578), (579, 578, 583, 584), (577, 576, 581, 582), (575, 585, 580), (606, 579, 584), (578, 577, 582, 583), (576, 575, 580, 581), (584, 583, 589, 590), (582, 581, 587, 588), (580, 585, 586), (606, 584, 590), (583, 582, 588, 589), (581, 580, 586, 587), (590, 589, 594, 595), (588, 587, 592, 593), (586, 585, 591), (606, 590, 595), (589, 588, 593, 594), (587, 586, 591, 592), (595, 594, 599, 600), (593, 592, 597, 598), (591, 585, 596), (606, 595, 600), (594, 593, 598, 599), (592, 591, 596, 597), (598, 597, 602, 603), (596, 585, 601), (606, 600, 605), (599, 598, 603, 604), (597, 596, 601, 602), (600, 599, 604, 605), (601, 585, 607), (606, 605, 549), (604, 603, 608, 609), (602, 601, 607, 548), (605, 604, 609, 549), (603, 602, 548, 608)])
me_cube_002.polygons.foreach_set('use_smooth', [True] * 634)
_k = set([(0, 7), (0, 9), (2, 7), (2, 9), (6, 11), (6, 12), (7, 11), (7, 29), (8, 29), (9, 12), (9, 28), (10, 28), (13, 20), (13, 22), (15, 20), (15, 22), (19, 24), (19, 25), (20, 24), (20, 33), (21, 33), (22, 25), (22, 32), (23, 32), (34, 35), (34, 36), (35, 37), (36, 67), (37, 62), (40, 44), (40, 67), (41, 45), (41, 63), (44, 45), (46, 50), (47, 51), (50, 54), (51, 55), (54, 58), (55, 59), (58, 62), (59, 63), (73, 74), (73, 77), (74, 100), (77, 121), (87, 100), (87, 133), (111, 362), (111, 363), (112, 113), (112, 362), (113, 114), (114, 143), (121, 122), (122, 133), (142, 143), (142, 363)])
me_cube_002.attributes.new('sharp_edge', 'BOOLEAN', 'EDGE').data.foreach_set('value', [ (min(e.vertices), max(e.vertices)) in _k for e in me_cube_002.edges])
_uv = me_cube_002.uv_layers.new(name='UVMap')
_uv.uv.foreach_set('vector', [0.8363, 0.759, 0.8459, 0.7527, 0.8524, 0.768, 0.8476, 0.7718, 0.8571, 0.7501, 0.8585, 0.7672, 0.8524, 0.768, 0.8459, 0.7527, 0.8363, 0.759, 0.8476, 0.7718, 0.8429, 0.7769, 0.828, 0.7675, 0.8571, 0.7501, 0.869, 0.7501, 0.8654, 0.7673, 0.8585, 0.7672, 0.8429, 0.7769, 0.8476, 0.7718, 0.8636, 0.7943, 0.8524, 0.768, 0.8585, 0.7672, 0.8636, 0.7943, 0.8447, 0.75, 0.8569, 0.7474, 0.8571, 0.7501, 0.8459, 0.7527, 0.8524, 0.768, 0.8636, 0.7943, 0.8476, 0.7718, 0.8654, 0.7673, 0.8636, 0.7943, 0.8585, 0.7672, 0.8243, 0.7667, 0.8135, 0.7527, 0.8247, 0.7437, 0.8345, 0.7569, 0.8569, 0.7474, 0.871, 0.7468, 0.869, 0.7501, 0.8571, 0.7501, 0.8345, 0.7569, 0.8447, 0.75, 0.8459, 0.7527, 0.8363, 0.759, 0.8984, 0.7514, 0.909, 0.7561, 0.8992, 0.7697, 0.8935, 0.7677, 0.9169, 0.7646, 0.903, 0.7744, 0.8992, 0.7697, 0.909, 0.7561, 0.8984, 0.7514, 0.8935, 0.7677, 0.887, 0.7664, 0.8868, 0.7492, 0.9169, 0.7646, 0.9226, 0.7748, 0.9063, 0.7802, 0.903, 0.7744, 0.887, 0.7664, 0.8935, 0.7677, 0.883, 0.7924, 0.8992, 0.7697, 0.903, 0.7744, 0.883, 0.7924, 0.9104, 0.7541, 0.9186, 0.7634, 0.9169, 0.7646, 0.909, 0.7561, 0.8992, 0.7697, 0.883, 0.7924, 0.8935, 0.7677, 0.9063, 0.7802, 0.883, 0.7924, 0.903, 0.7744, 0.8853, 0.7464, 0.8911, 0.7287, 0.905, 0.7331, 0.8989, 0.7493, 0.9186, 0.7634, 0.9258, 0.7753, 0.9226, 0.7748, 0.9169, 0.7646, 0.8989, 0.7493, 0.9104, 0.7541, 0.909, 0.7561, 0.8984, 0.7514, 0.8247, 0.7437, 0.8385, 0.7354, 0.8447, 0.75, 0.8345, 0.7569, 0.8542, 0.7312, 0.8685, 0.7294, 0.871, 0.7468, 0.8569, 0.7474, 0.828, 0.7675, 0.8243, 0.7667, 0.8345, 0.7569, 0.8363, 0.759, 0.8385, 0.7354, 0.8542, 0.7312, 0.8569, 0.7474, 0.8447, 0.75, 0.905, 0.7331, 0.9201, 0.7405, 0.9104, 0.7541, 0.8989, 0.7493, 0.932, 0.7524, 0.9407, 0.7641, 0.9258, 0.7753, 0.9186, 0.7634, 0.8868, 0.7492, 0.8853, 0.7464, 0.8989, 0.7493, 0.8984, 0.7514, 0.9201, 0.7405, 0.932, 0.7524, 0.9186, 0.7634, 0.9104, 0.7541, 0.8228, 0.7154, 0.8036, 0.7436, 0.7997, 0.7416, 0.5266, 0.7148, 0.568, 0.7204, 0.5652, 0.7301, 0.5258, 0.7191, 0.8201, 0.7126, 0.7937, 0.7363, 0.7915, 0.7323, 0.8228, 0.7154, 0.7997, 0.7416, 0.7937, 0.7363, 0.8201, 0.7126, 0.7937, 0.7363, 0.7791, 0.7535, 0.777, 0.7436, 0.7915, 0.7323, 0.7795, 0.7691, 0.8012, 0.7879, 0.7992, 0.7923, 0.7778, 0.7791, 0.8105, 0.7788, 0.8316, 0.8036, 0.8067, 0.7817, 0.5613, 0.7476, 0.5225, 0.7484, 0.5221, 0.7441, 0.5593, 0.7377, 0.8012, 0.7879, 0.8293, 0.8066, 0.7992, 0.7923, 0.8067, 0.7817, 0.8316, 0.8036, 0.8293, 0.8066, 0.8012, 0.7879, 0.6116, 0.7511, 0.6415, 0.7512, 0.6417, 0.7592, 0.6116, 0.7595, 0.7734, 0.734, 0.7377, 0.7353, 0.7372, 0.7209, 0.7729, 0.7196, 0.6119, 0.7723, 0.6422, 0.7708, 0.6425, 0.7789, 0.6124, 0.7808, 0.6116, 0.7595, 0.6417, 0.7592, 0.6422, 0.7708, 0.6119, 0.7723, 0.6415, 0.7512, 0.6895, 0.7493, 0.69, 0.7578, 0.6417, 0.7592, 0.7377, 0.7353, 0.6794, 0.7373, 0.6789, 0.7229, 0.7372, 0.7209, 0.6422, 0.7708, 0.6906, 0.7693, 0.6906, 0.7778, 0.6425, 0.7789, 0.6417, 0.7592, 0.69, 0.7578, 0.6906, 0.7693, 0.6422, 0.7708, 0.6895, 0.7493, 0.7391, 0.7442, 0.7397, 0.7546, 0.69, 0.7578, 0.6794, 0.7373, 0.6274, 0.7391, 0.6269, 0.7247, 0.6789, 0.7229, 0.6906, 0.7693, 0.7399, 0.7697, 0.7399, 0.7801, 0.6906, 0.7778, 0.69, 0.7578, 0.7397, 0.7546, 0.7399, 0.7697, 0.6906, 0.7693, 0.7391, 0.7442, 0.777, 0.7436, 0.7791, 0.7535, 0.7397, 0.7546, 0.6274, 0.7391, 0.5897, 0.7404, 0.5895, 0.7332, 0.7399, 0.7697, 0.7795, 0.7691, 0.7778, 0.7791, 0.7399, 0.7801, 0.7397, 0.7546, 0.7791, 0.7535, 0.7816, 0.7613, 0.7816, 0.7613, 0.7791, 0.7535, 0.7937, 0.7363, 0.7997, 0.7416, 0.8067, 0.7817, 0.8012, 0.7879, 0.7795, 0.7691, 0.7816, 0.7613, 0.5652, 0.7301, 0.568, 0.7204, 0.5892, 0.726, 0.5895, 0.7332, 0.5895, 0.7332, 0.5897, 0.7404, 0.5613, 0.7476, 0.5593, 0.7377, 0.6269, 0.7247, 0.6274, 0.7391, 0.5895, 0.7332, 0.7399, 0.7697, 0.7397, 0.7546, 0.7816, 0.7613, 0.7936, 0.7603, 0.8105, 0.7788, 0.8067, 0.7817, 0.7816, 0.7613, 0.7816, 0.7613, 0.7997, 0.7416, 0.8036, 0.7436, 0.7936, 0.7603, 0.7795, 0.7691, 0.7399, 0.7697, 0.7816, 0.7613, 0.5892, 0.726, 0.6269, 0.7247, 0.5895, 0.7332, 0.2973, 0.7532, 0.3052, 0.7793, 0.2736, 0.7908, 0.2577, 0.7877, 0.1024, 0.7935, 0.09888, 0.6667, 0.1842, 0.6684, 0.1767, 0.7912, 0.2542, 0.6612, 0.2433, 0.683, 0.1842, 0.6684, 0.1879, 0.6451, 0.2935, 0.6813, 0.2791, 0.696, 0.2433, 0.683, 0.2542, 0.6612, 0.3148, 0.7024, 0.2973, 0.7141, 0.2791, 0.696, 0.2935, 0.6813, 0.343, 0.7653, 0.3221, 0.773, 0.3113, 0.7411, 0.3311, 0.7305, 0.01361, 0.7603, 0.007183, 0.6954, 0.02772, 0.697, 0.03346, 0.7569, 0.05526, 0.8006, 0.06471, 0.7839, 0.1024, 0.7935, 0.09871, 0.8138, 0.1879, 0.6451, 0.1842, 0.6684, 0.09888, 0.6667, 0.09639, 0.6451, 0.1779, 0.8119, 0.1767, 0.7912, 0.2234, 0.7872, 0.2248, 0.8083, 0.2248, 0.8083, 0.2234, 0.7872, 0.2577, 0.7877, 0.2578, 0.8095, 0.2669, 0.8105, 0.2578, 0.8095, 0.2577, 0.7877, 0.2736, 0.7908, 0.3221, 0.773, 0.3052, 0.7793, 0.2973, 0.7532, 0.3113, 0.7411, 0.2973, 0.7141, 0.3113, 0.7411, 0.2973, 0.7532, 0.2855, 0.723, 0.2433, 0.683, 0.2791, 0.696, 0.2681, 0.7063, 0.2577, 0.7877, 0.2681, 0.7063, 0.2855, 0.723, 0.2973, 0.7532, 0.2234, 0.7872, 0.2433, 0.683, 0.2681, 0.7063, 0.2577, 0.7877, 0.1767, 0.7912, 0.1842, 0.6684, 0.2433, 0.683, 0.2234, 0.7872, 0.05784, 0.6542, 0.06446, 0.6744, 0.02772, 0.697, 0.015, 0.6797, 0.06446, 0.6744, 0.06471, 0.7839, 0.03346, 0.7569, 0.02772, 0.697, 0.09888, 0.6667, 0.1024, 0.7935, 0.06471, 0.7839, 0.06446, 0.6744, 0.09639, 0.6451, 0.09888, 0.6667, 0.06446, 0.6744, 0.05784, 0.6542, 0.01923, 0.7704, 0.03346, 0.7569, 0.06471, 0.7839, 0.05526, 0.8006, 0.2862, 0.5521, 0.2946, 0.5498, 0.2923, 0.5836, 0.2807, 0.5782, 0.2825, 0.6046, 0.2807, 0.5782, 0.2923, 0.5836, 0.2914, 0.6026, 0.289, 0.5271, 0.2979, 0.5295, 0.2946, 0.5498, 0.2862, 0.5521, 0.2861, 0.629, 0.2825, 0.6046, 0.2914, 0.6026, 0.2962, 0.6243, 0.1661, 0.5212, 0.289, 0.5271, 0.2862, 0.5521, 0.1703, 0.5489, 0.405, 0.00205, 0.4058, 0.4415, 0.382, 0.4416, 0.3813, 0.002127, 0.4287, 0.001993, 0.4297, 0.4414, 0.4058, 0.4415, 0.405, 0.00205, 0.4519, 0.001958, 0.453, 0.4414, 0.4297, 0.4414, 0.4287, 0.001993, 0.3813, 0.002127, 0.382, 0.4416, 0.3587, 0.4417, 0.3581, 0.002204, 0.2791, 0.696, 0.2973, 0.7141, 0.2855, 0.723, 0.2681, 0.7063, 0.3311, 0.7305, 0.3113, 0.7411, 0.2973, 0.7141, 0.3148, 0.7024, 0.1024, 0.7935, 0.1767, 0.7912, 0.1779, 0.8119, 0.09871, 0.8138, 0.3006, 0.8857, 0.2606, 0.8513, 0.2765, 0.8481, 0.3083, 0.8594, 0.1049, 0.8468, 0.1794, 0.8485, 0.1876, 0.9714, 0.1018, 0.9728, 0.258, 0.9783, 0.1914, 0.9949, 0.1876, 0.9714, 0.2468, 0.9565, 0.2973, 0.9578, 0.258, 0.9783, 0.2468, 0.9565, 0.2827, 0.9432, 0.3185, 0.9365, 0.2973, 0.9578, 0.2827, 0.9432, 0.3009, 0.9249, 0.3463, 0.8732, 0.3347, 0.9082, 0.3148, 0.8977, 0.3253, 0.8656, 0.0171, 0.8811, 0.03702, 0.8843, 0.03172, 0.9441, 0.01126, 0.9457, 0.0578, 0.8403, 0.101, 0.8265, 0.1049, 0.8468, 0.06764, 0.8568, 0.1914, 0.9949, 0.09879, 0.9949, 0.1018, 0.9728, 0.1876, 0.9714, 0.1803, 0.8277, 0.2274, 0.8309, 0.2262, 0.8521, 0.1794, 0.8485, 0.2274, 0.8309, 0.2606, 0.8295, 0.2606, 0.8513, 0.2262, 0.8521, 0.2696, 0.8284, 0.2765, 0.8481, 0.2606, 0.8513, 0.2606, 0.8295, 0.3253, 0.8656, 0.3148, 0.8977, 0.3006, 0.8857, 0.3083, 0.8594, 0.3009, 0.9249, 0.2889, 0.9161, 0.3006, 0.8857, 0.3148, 0.8977, 0.2468, 0.9565, 0.2716, 0.933, 0.2827, 0.9432, 0.2606, 0.8513, 0.3006, 0.8857, 0.2889, 0.9161, 0.2716, 0.933, 0.2262, 0.8521, 0.2606, 0.8513, 0.2716, 0.933, 0.2468, 0.9565, 0.1794, 0.8485, 0.2262, 0.8521, 0.2468, 0.9565, 0.1876, 0.9714, 0.06028, 0.985, 0.01942, 0.9601, 0.03172, 0.9441, 0.06762, 0.9657, 0.06762, 0.9657, 0.03172, 0.9441, 0.03702, 0.8843, 0.06764, 0.8568, 0.1018, 0.9728, 0.06762, 0.9657, 0.06764, 0.8568, 0.1049, 0.8468, 0.09879, 0.9949, 0.06028, 0.985, 0.06762, 0.9657, 0.1018, 0.9728, 0.02243, 0.8711, 0.0578, 0.8403, 0.06764, 0.8568, 0.03702, 0.8843, 0.01751, 0.5516, 0.02285, 0.5782, 0.01105, 0.5835, 0.009058, 0.5493, 0.02086, 0.6049, 0.01186, 0.6029, 0.01105, 0.5835, 0.02285, 0.5782, 0.01505, 0.5265, 0.01751, 0.5516, 0.009058, 0.5493, 0.006047, 0.5288, 0.01711, 0.6294, 0.006962, 0.6247, 0.01186, 0.6029, 0.02086, 0.6049, 0.1384, 0.5225, 0.1328, 0.5499, 0.01751, 0.5516, 0.01505, 0.5265, 0.1647, 0.5494, 0.1703, 0.5489, 0.1702, 0.5747, 0.165, 0.5745, 0.312, 0.002293, 0.3344, 0.002264, 0.3348, 0.4418, 0.3122, 0.4418, 0.2895, 0.002292, 0.312, 0.002293, 0.3122, 0.4418, 0.2897, 0.4418, 0.2658, 0.00227, 0.2895, 0.002292, 0.2897, 0.4418, 0.2658, 0.4417, 0.3344, 0.002264, 0.3581, 0.002204, 0.3587, 0.4417, 0.3348, 0.4418, 0.2827, 0.9432, 0.2716, 0.933, 0.2889, 0.9161, 0.3009, 0.9249, 0.3347, 0.9082, 0.3185, 0.9365, 0.3009, 0.9249, 0.3148, 0.8977, 0.1049, 0.8468, 0.101, 0.8265, 0.1803, 0.8277, 0.1794, 0.8485, 0.8124, 0.6616, 0.7853, 0.6696, 0.7739, 0.635, 0.8095, 0.6264, 0.841, 0.6617, 0.8124, 0.6616, 0.8095, 0.6264, 0.8491, 0.631, 0.8654, 0.6724, 0.841, 0.6617, 0.8491, 0.631, 0.8819, 0.6449, 0.8854, 0.6885, 0.8654, 0.6724, 0.8819, 0.6449, 0.9064, 0.6594, 0.7092, 0.6959, 0.682, 0.6963, 0.6778, 0.6583, 0.7026, 0.6551, 0.7362, 0.6908, 0.7092, 0.6959, 0.7026, 0.6551, 0.7248, 0.6511, 0.7611, 0.681, 0.7362, 0.6908, 0.7248, 0.6511, 0.7472, 0.6445, 0.7853, 0.6696, 0.7611, 0.681, 0.7472, 0.6445, 0.7739, 0.635, 0.8095, 0.6264, 0.7739, 0.635, 0.77, 0.6139, 0.8099, 0.6115, 0.8491, 0.631, 0.8095, 0.6264, 0.8099, 0.6115, 0.8534, 0.6152, 0.8819, 0.6449, 0.8491, 0.631, 0.8534, 0.6152, 0.8917, 0.6199, 0.9064, 0.6594, 0.8819, 0.6449, 0.8917, 0.6199, 0.9209, 0.6259, 0.7026, 0.6551, 0.6778, 0.6583, 0.6717, 0.6204, 0.6976, 0.6183, 0.7248, 0.6511, 0.7026, 0.6551, 0.6976, 0.6183, 0.7182, 0.6175, 0.7472, 0.6445, 0.7248, 0.6511, 0.7182, 0.6175, 0.7407, 0.616, 0.7739, 0.635, 0.7472, 0.6445, 0.7407, 0.616, 0.77, 0.6139, 0.8099, 0.6115, 0.77, 0.6139, 0.7709, 0.5967, 0.8105, 0.5993, 0.8534, 0.6152, 0.8099, 0.6115, 0.8105, 0.5993, 0.8535, 0.5948, 0.8917, 0.6199, 0.8534, 0.6152, 0.8535, 0.5948, 0.8916, 0.5883, 0.9209, 0.6259, 0.8917, 0.6199, 0.8916, 0.5883, 0.9232, 0.5833, 0.6976, 0.6183, 0.6717, 0.6204, 0.6717, 0.5764, 0.6979, 0.5798, 0.7182, 0.6175, 0.6976, 0.6183, 0.6979, 0.5798, 0.7202, 0.5845, 0.7407, 0.616, 0.7182, 0.6175, 0.7202, 0.5845, 0.7428, 0.5904, 0.77, 0.6139, 0.7407, 0.616, 0.7428, 0.5904, 0.7709, 0.5967, 0.8105, 0.5993, 0.7709, 0.5967, 0.7731, 0.559, 0.8, 0.5613, 0.8535, 0.5948, 0.8105, 0.5993, 0.8, 0.5613, 0.8355, 0.552, 0.8916, 0.5883, 0.8535, 0.5948, 0.8355, 0.552, 0.8766, 0.5378, 0.9232, 0.5833, 0.8916, 0.5883, 0.8766, 0.5378, 0.9137, 0.5297, 0.6979, 0.5798, 0.6717, 0.5764, 0.6907, 0.5272, 0.717, 0.5395, 0.7202, 0.5845, 0.6979, 0.5798, 0.717, 0.5395, 0.7355, 0.548, 0.7428, 0.5904, 0.7202, 0.5845, 0.7355, 0.548, 0.7527, 0.5538, 0.7709, 0.5967, 0.7428, 0.5904, 0.7527, 0.5538, 0.7731, 0.559, 0.8355, 0.552, 0.8, 0.5613, 0.7993, 0.5254, 0.8276, 0.5196, 0.8766, 0.5378, 0.8355, 0.552, 0.8276, 0.5196, 0.8651, 0.5073, 0.9137, 0.5297, 0.8766, 0.5378, 0.8651, 0.5073, 0.9021, 0.5005, 0.717, 0.5395, 0.6907, 0.5272, 0.7036, 0.4963, 0.7295, 0.5078, 0.7355, 0.548, 0.717, 0.5395, 0.7295, 0.5078, 0.7478, 0.5164, 0.7527, 0.5538, 0.7355, 0.548, 0.7478, 0.5164, 0.7633, 0.5212, 0.7993, 0.5254, 0.7795, 0.5241, 0.7839, 0.4953, 0.8004, 0.4981, 0.8276, 0.5196, 0.7993, 0.5254, 0.8004, 0.4981, 0.8257, 0.5002, 0.8651, 0.5073, 0.8276, 0.5196, 0.8257, 0.5002, 0.8616, 0.4965, 0.9021, 0.5005, 0.8651, 0.5073, 0.8616, 0.4965, 0.8979, 0.4881, 0.7295, 0.5078, 0.7036, 0.4963, 0.707, 0.4838, 0.7344, 0.4868, 0.7478, 0.5164, 0.7295, 0.5078, 0.7344, 0.4868, 0.7547, 0.4903, 0.7633, 0.5212, 0.7478, 0.5164, 0.7547, 0.4903, 0.7697, 0.4931, 0.8004, 0.4981, 0.7839, 0.4953, 0.7887, 0.4674, 0.8048, 0.4702, 0.8257, 0.5002, 0.8004, 0.4981, 0.8048, 0.4702, 0.8266, 0.4754, 0.8616, 0.4965, 0.8257, 0.5002, 0.8266, 0.4754, 0.8599, 0.4801, 0.8979, 0.4881, 0.8616, 0.4965, 0.8599, 0.4801, 0.8942, 0.4766, 0.7344, 0.4868, 0.707, 0.4838, 0.7061, 0.4719, 0.7349, 0.4675, 0.7547, 0.4903, 0.7344, 0.4868, 0.7349, 0.4675, 0.7566, 0.465, 0.7697, 0.4931, 0.7547, 0.4903, 0.7566, 0.465, 0.7738, 0.466, 0.7839, 0.4953, 0.7697, 0.4931, 0.7738, 0.466, 0.7887, 0.4674, 0.8048, 0.4702, 0.7887, 0.4674, 0.7931, 0.4328, 0.8116, 0.436, 0.8266, 0.4754, 0.8048, 0.4702, 0.8116, 0.436, 0.8332, 0.442, 0.8599, 0.4801, 0.8266, 0.4754, 0.8332, 0.442, 0.8617, 0.4509, 0.8942, 0.4766, 0.8599, 0.4801, 0.8617, 0.4509, 0.8937, 0.4561, 0.7349, 0.4675, 0.7061, 0.4719, 0.7013, 0.4521, 0.7299, 0.443, 0.7566, 0.465, 0.7349, 0.4675, 0.7299, 0.443, 0.754, 0.4353, 0.7738, 0.466, 0.7566, 0.465, 0.754, 0.4353, 0.7742, 0.4322, 0.7887, 0.4674, 0.7738, 0.466, 0.7742, 0.4322, 0.7931, 0.4328, 0.8116, 0.436, 0.7931, 0.4328, 0.7946, 0.3707, 0.8239, 0.3768, 0.8332, 0.442, 0.8116, 0.436, 0.8239, 0.3768, 0.8502, 0.3908, 0.8617, 0.4509, 0.8332, 0.442, 0.8502, 0.3908, 0.8767, 0.4053, 0.8937, 0.4561, 0.8617, 0.4509, 0.8767, 0.4053, 0.9064, 0.4157, 0.7299, 0.443, 0.7013, 0.4521, 0.6871, 0.4136, 0.7143, 0.4002, 0.754, 0.4353, 0.7299, 0.443, 0.7143, 0.4002, 0.7394, 0.3856, 0.7742, 0.4322, 0.754, 0.4353, 0.7394, 0.3856, 0.7658, 0.3743, 0.7931, 0.4328, 0.7742, 0.4322, 0.7658, 0.3743, 0.7946, 0.3707, 0.1932, 0.4828, 0.1603, 0.4999, 0.1529, 0.4195, 0.1788, 0.4187, 0.2248, 0.4628, 0.1932, 0.4828, 0.1788, 0.4187, 0.208, 0.4127, 0.2587, 0.4488, 0.2248, 0.4628, 0.208, 0.4127, 0.2424, 0.4023, 0.03163, 0.4606, 0.002631, 0.4422, 0.01863, 0.3982, 0.05197, 0.4049, 0.05959, 0.4829, 0.03163, 0.4606, 0.05197, 0.4049, 0.08245, 0.4101, 0.09062, 0.5, 0.05959, 0.4829, 0.08245, 0.4101, 0.1065, 0.4153, 0.1248, 0.5065, 0.09062, 0.5, 0.1065, 0.4153, 0.1295, 0.4184, 0.1529, 0.4195, 0.1295, 0.4184, 0.1355, 0.3589, 0.1547, 0.3594, 0.1788, 0.4187, 0.1529, 0.4195, 0.1547, 0.3594, 0.1741, 0.3586, 0.208, 0.4127, 0.1788, 0.4187, 0.1741, 0.3586, 0.2, 0.356, 0.2424, 0.4023, 0.208, 0.4127, 0.2, 0.356, 0.2319, 0.3503, 0.05197, 0.4049, 0.01863, 0.3982, 0.02508, 0.3469, 0.05965, 0.3516, 0.08245, 0.4101, 0.05197, 0.4049, 0.05965, 0.3516, 0.08994, 0.354, 0.1065, 0.4153, 0.08245, 0.4101, 0.08994, 0.354, 0.1148, 0.3572, 0.1295, 0.4184, 0.1065, 0.4153, 0.1148, 0.3572, 0.1355, 0.3589, 0.1547, 0.3594, 0.1355, 0.3589, 0.1352, 0.307, 0.1524, 0.3068, 0.1741, 0.3586, 0.1547, 0.3594, 0.1524, 0.3068, 0.1714, 0.3061, 0.2, 0.356, 0.1741, 0.3586, 0.1714, 0.3061, 0.1937, 0.3058, 0.2319, 0.3503, 0.2, 0.356, 0.1937, 0.3058, 0.2235, 0.3032, 0.05965, 0.3516, 0.02508, 0.3469, 0.03367, 0.3015, 0.06567, 0.306, 0.08994, 0.354, 0.05965, 0.3516, 0.06567, 0.306, 0.09487, 0.3069, 0.1148, 0.3572, 0.08994, 0.354, 0.09487, 0.3069, 0.1171, 0.3068, 0.1355, 0.3589, 0.1148, 0.3572, 0.1171, 0.3068, 0.1352, 0.307, 0.1524, 0.3068, 0.1352, 0.307, 0.1357, 0.263, 0.1527, 0.2633, 0.1714, 0.3061, 0.1524, 0.3068, 0.1527, 0.2633, 0.1704, 0.2637, 0.1937, 0.3058, 0.1714, 0.3061, 0.1704, 0.2637, 0.1913, 0.2649, 0.2235, 0.3032, 0.1937, 0.3058, 0.1913, 0.2649, 0.2181, 0.2644, 0.06567, 0.306, 0.03367, 0.3015, 0.03875, 0.2643, 0.06913, 0.2662, 0.09487, 0.3069, 0.06567, 0.306, 0.06913, 0.2662, 0.09625, 0.2647, 0.1171, 0.3068, 0.09487, 0.3069, 0.09625, 0.2647, 0.1178, 0.2632, 0.1352, 0.307, 0.1171, 0.3068, 0.1178, 0.2632, 0.1357, 0.263, 0.1527, 0.2633, 0.1357, 0.263, 0.1354, 0.2123, 0.1529, 0.2128, 0.1704, 0.2637, 0.1527, 0.2633, 0.1529, 0.2128, 0.1711, 0.2136, 0.1913, 0.2649, 0.1704, 0.2637, 0.1711, 0.2136, 0.1906, 0.2143, 0.2181, 0.2644, 0.1913, 0.2649, 0.1906, 0.2143, 0.2151, 0.2151, 0.06913, 0.2662, 0.03875, 0.2643, 0.04188, 0.2151, 0.0697, 0.2136, 0.09625, 0.2647, 0.06913, 0.2662, 0.0697, 0.2136, 0.09644, 0.2125, 0.1178, 0.2632, 0.09625, 0.2647, 0.09644, 0.2125, 0.1175, 0.2122, 0.1357, 0.263, 0.1178, 0.2632, 0.1175, 0.2122, 0.1354, 0.2123, 0.1529, 0.2128, 0.1354, 0.2123, 0.1377, 0.162, 0.1559, 0.1631, 0.1711, 0.2136, 0.1529, 0.2128, 0.1559, 0.1631, 0.1743, 0.1649, 0.1906, 0.2143, 0.1711, 0.2136, 0.1743, 0.1649, 0.1952, 0.1668, 0.2151, 0.2151, 0.1906, 0.2143, 0.1952, 0.1668, 0.2208, 0.1697, 0.0697, 0.2136, 0.04188, 0.2151, 0.03374, 0.1703, 0.06362, 0.1639, 0.09644, 0.2125, 0.0697, 0.2136, 0.06362, 0.1639, 0.09335, 0.161, 0.1175, 0.2122, 0.09644, 0.2125, 0.09335, 0.161, 0.1178, 0.161, 0.1354, 0.2123, 0.1175, 0.2122, 0.1178, 0.161, 0.1377, 0.162, 0.1743, 0.1649, 0.1559, 0.1631, 0.1601, 0.1178, 0.1796, 0.12, 0.1952, 0.1668, 0.1743, 0.1649, 0.1796, 0.12, 0.2015, 0.1228, 0.2208, 0.1697, 0.1952, 0.1668, 0.2015, 0.1228, 0.2289, 0.1277, 0.06362, 0.1639, 0.03374, 0.1703, 0.02218, 0.129, 0.0556, 0.1212, 0.09335, 0.161, 0.06362, 0.1639, 0.0556, 0.1212, 0.08985, 0.1172, 0.1178, 0.161, 0.09335, 0.161, 0.08985, 0.1172, 0.1179, 0.1163, 0.1377, 0.162, 0.1178, 0.161, 0.1179, 0.1163, 0.1402, 0.1169, 0.1601, 0.1178, 0.1402, 0.1169, 0.1405, 0.06825, 0.1633, 0.06775, 0.1796, 0.12, 0.1601, 0.1178, 0.1633, 0.06775, 0.1859, 0.07022, 0.2015, 0.1228, 0.1796, 0.12, 0.1859, 0.07022, 0.2106, 0.07706, 0.2289, 0.1277, 0.2015, 0.1228, 0.2106, 0.07706, 0.24, 0.08882, 0.0556, 0.1212, 0.02218, 0.129, 0.0132, 0.09014, 0.04962, 0.08764, 0.08985, 0.1172, 0.0556, 0.1212, 0.04962, 0.08764, 0.08497, 0.08066, 0.1179, 0.1163, 0.08985, 0.1172, 0.08497, 0.08066, 0.1152, 0.0729, 0.1402, 0.1169, 0.1179, 0.1163, 0.1152, 0.0729, 0.1405, 0.06825, 0.1633, 0.06775, 0.1405, 0.06825, 0.1311, 0.008227, 0.1651, 0.002007, 0.1859, 0.07022, 0.1633, 0.06775, 0.1651, 0.002007, 0.1992, 0.008382, 0.2106, 0.07706, 0.1859, 0.07022, 0.1992, 0.008382, 0.2295, 0.02292, 0.24, 0.08882, 0.2106, 0.07706, 0.2295, 0.02292, 0.2587, 0.04083, 0.04962, 0.08764, 0.0132, 0.09014, 0.01246, 0.03698, 0.04582, 0.03888, 0.08497, 0.08066, 0.04962, 0.08764, 0.04582, 0.03888, 0.07446, 0.03322, 0.1152, 0.0729, 0.08497, 0.08066, 0.07446, 0.03322, 0.1014, 0.02122, 0.1405, 0.06825, 0.1152, 0.0729, 0.1014, 0.02122, 0.1311, 0.008227, 0.6622, 0.4966, 0.6658, 0.5229, 0.5938, 0.5232, 0.5949, 0.5045, 0.653, 0.4724, 0.6622, 0.4966, 0.5949, 0.5045, 0.5938, 0.4847, 0.642, 0.4484, 0.653, 0.4724, 0.5938, 0.4847, 0.5906, 0.4604, 0.6539, 0.6148, 0.6593, 0.637, 0.6099, 0.6481, 0.5979, 0.6227, 0.6528, 0.5932, 0.6539, 0.6148, 0.5979, 0.6227, 0.5909, 0.5973, 0.6558, 0.5722, 0.6528, 0.5932, 0.5909, 0.5973, 0.5894, 0.57, 0.6619, 0.5489, 0.6558, 0.5722, 0.5894, 0.57, 0.5919, 0.5442, 0.5949, 0.5045, 0.5938, 0.5232, 0.5547, 0.5217, 0.5572, 0.5057, 0.5938, 0.4847, 0.5949, 0.5045, 0.5572, 0.5057, 0.5581, 0.4879, 0.5906, 0.4604, 0.5938, 0.4847, 0.5581, 0.4879, 0.5577, 0.4623, 0.5979, 0.6227, 0.6099, 0.6481, 0.5882, 0.6648, 0.5695, 0.6394, 0.5909, 0.5973, 0.5979, 0.6227, 0.5695, 0.6394, 0.5552, 0.6038, 0.5894, 0.57, 0.5909, 0.5973, 0.5552, 0.6038, 0.5519, 0.5683, 0.5919, 0.5442, 0.5894, 0.57, 0.5519, 0.5683, 0.5531, 0.5413, 0.5547, 0.5217, 0.5531, 0.5413, 0.5142, 0.54, 0.5157, 0.5199, 0.5572, 0.5057, 0.5547, 0.5217, 0.5157, 0.5199, 0.5186, 0.5024, 0.5581, 0.4879, 0.5572, 0.5057, 0.5186, 0.5024, 0.5216, 0.4847, 0.5577, 0.4623, 0.5581, 0.4879, 0.5216, 0.4847, 0.5259, 0.4628, 0.5695, 0.6394, 0.5882, 0.6648, 0.5635, 0.6775, 0.5499, 0.6493, 0.5552, 0.6038, 0.5695, 0.6394, 0.5499, 0.6493, 0.5325, 0.6103, 0.5519, 0.5683, 0.5552, 0.6038, 0.5325, 0.6103, 0.5185, 0.5709, 0.5531, 0.5413, 0.5519, 0.5683, 0.5185, 0.5709, 0.5142, 0.54, 0.5157, 0.5199, 0.5142, 0.54, 0.4806, 0.543, 0.4799, 0.515, 0.5186, 0.5024, 0.5157, 0.5199, 0.4799, 0.515, 0.482, 0.4947, 0.5216, 0.4847, 0.5186, 0.5024, 0.482, 0.4947, 0.4851, 0.4764, 0.5259, 0.4628, 0.5216, 0.4847, 0.4851, 0.4764, 0.4901, 0.4558, 0.5499, 0.6493, 0.5635, 0.6775, 0.5276, 0.6899, 0.5226, 0.6609, 0.5325, 0.6103, 0.5499, 0.6493, 0.5226, 0.6609, 0.513, 0.6226, 0.5185, 0.5709, 0.5325, 0.6103, 0.513, 0.6226, 0.4934, 0.5802, 0.5142, 0.54, 0.5185, 0.5709, 0.4934, 0.5802, 0.4806, 0.543, 0.4799, 0.515, 0.4806, 0.543, 0.459, 0.5522, 0.4471, 0.5185, 0.482, 0.4947, 0.4799, 0.515, 0.4471, 0.5185, 0.4442, 0.4888, 0.4851, 0.4764, 0.482, 0.4947, 0.4442, 0.4888, 0.4446, 0.4691, 0.4901, 0.4558, 0.4851, 0.4764, 0.4446, 0.4691, 0.4445, 0.4484, 0.5226, 0.6609, 0.5276, 0.6899, 0.4769, 0.6905, 0.4775, 0.6609, 0.513, 0.6226, 0.5226, 0.6609, 0.4775, 0.6609, 0.478, 0.6275, 0.4934, 0.5802, 0.513, 0.6226, 0.478, 0.6275, 0.4721, 0.5895, 0.4471, 0.5185, 0.459, 0.5522, 0.4292, 0.5653, 0.4186, 0.5294, 0.4442, 0.4888, 0.4471, 0.5185, 0.4186, 0.5294, 0.4093, 0.4992, 0.4446, 0.4691, 0.4442, 0.4888, 0.4093, 0.4992, 0.4019, 0.4758, 0.4445, 0.4484, 0.4446, 0.4691, 0.4019, 0.4758, 0.3951, 0.4523, 0.4775, 0.6609, 0.4769, 0.6905, 0.4267, 0.6814, 0.4292, 0.6568, 0.478, 0.6275, 0.4775, 0.6609, 0.4292, 0.6568, 0.4315, 0.6311, 0.4721, 0.5895, 0.478, 0.6275, 0.4315, 0.6311, 0.4331, 0.6002, 0.459, 0.5522, 0.4721, 0.5895, 0.4331, 0.6002, 0.4292, 0.5653, 0.4186, 0.5294, 0.4292, 0.5653, 0.3859, 0.5716, 0.38, 0.5426, 0.4093, 0.4992, 0.4186, 0.5294, 0.38, 0.5426, 0.3716, 0.5153, 0.4019, 0.4758, 0.4093, 0.4992, 0.3716, 0.5153, 0.3622, 0.4909, 0.3951, 0.4523, 0.4019, 0.4758, 0.3622, 0.4909, 0.3523, 0.4681, 0.4292, 0.6568, 0.4267, 0.6814, 0.3811, 0.674, 0.3847, 0.6496, 0.4315, 0.6311, 0.4292, 0.6568, 0.3847, 0.6496, 0.3872, 0.6254, 0.4331, 0.6002, 0.4315, 0.6311, 0.3872, 0.6254, 0.388, 0.5996, 0.4292, 0.5653, 0.4331, 0.6002, 0.388, 0.5996, 0.3859, 0.5716, 0.38, 0.5426, 0.3859, 0.5716, 0.3296, 0.5652, 0.3253, 0.5445, 0.3716, 0.5153, 0.38, 0.5426, 0.3253, 0.5445, 0.3179, 0.5241, 0.3622, 0.4909, 0.3716, 0.5153, 0.3179, 0.5241, 0.3082, 0.5045, 0.3523, 0.4681, 0.3622, 0.4909, 0.3082, 0.5045, 0.2972, 0.4863, 0.3847, 0.6496, 0.3811, 0.674, 0.3263, 0.6519, 0.3289, 0.6295, 0.3872, 0.6254, 0.3847, 0.6496, 0.3289, 0.6295, 0.3307, 0.6082, 0.388, 0.5996, 0.3872, 0.6254, 0.3307, 0.6082, 0.3312, 0.5871, 0.3859, 0.5716, 0.388, 0.5996, 0.3312, 0.5871, 0.3296, 0.5652, 0.1603, 0.4999, 0.1248, 0.5065, 0.1295, 0.4184, 0.1529, 0.4195, 0.1559, 0.1631, 0.1377, 0.162, 0.1402, 0.1169, 0.1601, 0.1178, 0.6658, 0.5229, 0.6619, 0.5489, 0.5919, 0.5442, 0.5938, 0.5232, 0.5938, 0.5232, 0.5919, 0.5442, 0.5531, 0.5413, 0.5547, 0.5217, 0.4806, 0.543, 0.4934, 0.5802, 0.4721, 0.5895, 0.459, 0.5522, 0.7795, 0.5241, 0.7633, 0.5212, 0.7697, 0.4931, 0.7839, 0.4953, 0.7731, 0.559, 0.7527, 0.5538, 0.7633, 0.5212, 0.7795, 0.5241, 0.8, 0.5613, 0.7731, 0.559, 0.7795, 0.5241, 0.7993, 0.5254, 0.02285, 0.5782, 0.01751, 0.5516, 0.1328, 0.5499, 0.1324, 0.5756, 0.02086, 0.6049, 0.02285, 0.5782, 0.1324, 0.5756, 0.1339, 0.6013, 0.01711, 0.6294, 0.02086, 0.6049, 0.1339, 0.6013, 0.1407, 0.6294, 0.2807, 0.5782, 0.1702, 0.5747, 0.1703, 0.5489, 0.2862, 0.5521, 0.2825, 0.6046, 0.1687, 0.6006, 0.1702, 0.5747, 0.2807, 0.5782, 0.2861, 0.629, 0.1629, 0.629, 0.1687, 0.6006, 0.2825, 0.6046, 0.4947, 0.7556, 0.5011, 0.7704, 0.495, 0.7712, 0.7752, 0.3029, 0.7456, 0.3017, 0.7462, 0.2826, 0.7749, 0.2848, 0.8347, 0.3113, 0.8053, 0.3042, 0.807, 0.2854, 0.8289, 0.2919, 0.8053, 0.3042, 0.7752, 0.3029, 0.7749, 0.2848, 0.807, 0.2854, 0.495, 0.7712, 0.5011, 0.7704, 0.5024, 0.7955, 0.47, 0.7962, 0.5024, 0.7955, 0.5021, 0.8211, 0.4696, 0.8228, 0.4696, 0.8228, 0.5021, 0.8211, 0.505, 0.8499, 0.4692, 0.8493, 0.4692, 0.8493, 0.505, 0.8499, 0.5083, 0.882, 0.4688, 0.8829, 0.4688, 0.8829, 0.5083, 0.882, 0.5092, 0.9102, 0.4683, 0.918, 0.4683, 0.918, 0.5092, 0.9102, 0.5096, 0.9387, 0.4679, 0.944, 0.4678, 0.9515, 0.4982, 0.9569, 0.4895, 0.9745, 0.4677, 0.9594, 0.9566, 0.1075, 0.9522, 0.1463, 0.9216, 0.133, 0.9199, 0.1076, 0.8848, 0.1077, 0.8838, 0.1236, 0.8759, 0.1208, 0.8705, 0.1128, 0.8705, 0.1128, 0.8759, 0.1208, 0.8733, 0.1247, 0.8645, 0.1204, 0.8797, 0.1291, 0.8733, 0.1247, 0.8759, 0.1208, 0.8838, 0.1236, 0.9361, 0.1681, 0.9053, 0.1476, 0.9216, 0.133, 0.9522, 0.1463, 0.5092, 0.9102, 0.5083, 0.882, 0.5749, 0.8957, 0.5784, 0.9224, 0.5592, 0.8655, 0.5749, 0.8957, 0.5083, 0.882, 0.505, 0.8499, 0.5411, 0.8301, 0.5592, 0.8655, 0.505, 0.8499, 0.5021, 0.8211, 0.5211, 0.7989, 0.5411, 0.8301, 0.5021, 0.8211, 0.5024, 0.7955, 0.5024, 0.7955, 0.5011, 0.7704, 0.5211, 0.7989, 0.8161, 0.2442, 0.8303, 0.2477, 0.8289, 0.2919, 0.807, 0.2854, 0.8373, 0.2033, 0.8303, 0.2477, 0.8161, 0.2442, 0.8231, 0.2005, 0.8462, 0.1593, 0.8373, 0.2033, 0.8231, 0.2005, 0.8297, 0.1586, 0.847, 0.1225, 0.8462, 0.1593, 0.8297, 0.1586, 0.8334, 0.1263, 0.8426, 0.09456, 0.847, 0.1225, 0.8334, 0.1263, 0.8321, 0.09762, 0.7826, 0.2462, 0.8161, 0.2442, 0.807, 0.2854, 0.7749, 0.2848, 0.8231, 0.2005, 0.8161, 0.2442, 0.7826, 0.2462, 0.7864, 0.1993, 0.8297, 0.1586, 0.8231, 0.2005, 0.7864, 0.1993, 0.7814, 0.1552, 0.7469, 0.2489, 0.7826, 0.2462, 0.7749, 0.2848, 0.7462, 0.2826, 0.7864, 0.1993, 0.7826, 0.2462, 0.7469, 0.2489, 0.7477, 0.2023, 0.7814, 0.1552, 0.7864, 0.1993, 0.7477, 0.2023, 0.7484, 0.1572, 0.8334, 0.1263, 0.8297, 0.1586, 0.7814, 0.1552, 0.7845, 0.1235, 0.7489, 0.1188, 0.7845, 0.1235, 0.7814, 0.1552, 0.7484, 0.1572, 0.8321, 0.09762, 0.8334, 0.1263, 0.7845, 0.1235, 0.7891, 0.09444, 0.7493, 0.08729, 0.7891, 0.09444, 0.7845, 0.1235, 0.7489, 0.1188, 0.5096, 0.9387, 0.5092, 0.9102, 0.5784, 0.9224, 0.5714, 0.9489, 0.5561, 0.9658, 0.5218, 0.9894, 0.5163, 0.9661, 0.5096, 0.9387, 0.5714, 0.9489, 0.5561, 0.9658, 0.5182, 0.9548, 0.8221, 0.07149, 0.8355, 0.06573, 0.8426, 0.09456, 0.8321, 0.09762, 0.8227, 0.04386, 0.8355, 0.06573, 0.8221, 0.07149, 0.8122, 0.05459, 0.7876, 0.06777, 0.8221, 0.07149, 0.8321, 0.09762, 0.7891, 0.09444, 0.7496, 0.05678, 0.7876, 0.06777, 0.7891, 0.09444, 0.7493, 0.08729, 0.8122, 0.05459, 0.8221, 0.07149, 0.7876, 0.06777, 0.7822, 0.04345, 0.7499, 0.03126, 0.7822, 0.04345, 0.7876, 0.06777, 0.7496, 0.05678, 0.7822, 0.04345, 0.7499, 0.03126, 0.7503, 0.002444, 0.7807, 0.00581, 0.7822, 0.04345, 0.7807, 0.00581, 0.8122, 0.05459, 0.8076, 0.00354, 0.8227, 0.04386, 0.8122, 0.05459, 0.7807, 0.00581, 0.9403, 0.2402, 0.9676, 0.2603, 0.9391, 0.2904, 0.9261, 0.2691, 0.9318, 0.2337, 0.9403, 0.2402, 0.9261, 0.2691, 0.9165, 0.2539, 0.913, 0.2829, 0.9251, 0.2989, 0.9102, 0.3055, 0.9056, 0.2937, 0.9511, 0.214, 0.9403, 0.2402, 0.9318, 0.2337, 0.9511, 0.214, 0.9839, 0.2338, 0.9676, 0.2603, 0.9403, 0.2402, 0.9045, 0.2762, 0.913, 0.2829, 0.9056, 0.2937, 0.8901, 0.2933, 0.9056, 0.2937, 0.9102, 0.3055, 0.8851, 0.3055, 0.8901, 0.2933, 0.9165, 0.2539, 0.9045, 0.2762, 0.8947, 0.2721, 0.8983, 0.2493, 0.4679, 0.944, 0.5096, 0.9387, 0.4982, 0.9569, 0.4678, 0.9515, 0.4982, 0.9569, 0.5096, 0.9387, 0.5182, 0.9548, 0.5163, 0.9661, 0.9781, 0.1942, 0.9642, 0.2006, 0.9645, 0.1687, 0.4895, 0.9745, 0.4982, 0.9569, 0.5163, 0.9661, 0.5052, 0.9799, 0.9522, 0.1463, 0.9645, 0.1687, 0.9361, 0.1681, 0.8874, 0.2924, 0.8815, 0.3021, 0.8727, 0.2889, 0.8831, 0.2793, 0.9234, 0.1928, 0.8952, 0.2018, 0.8923, 0.1856, 0.9304, 0.1726, 0.9304, 0.1726, 0.8923, 0.1856, 0.8782, 0.1614, 0.902, 0.1525, 0.8838, 0.1401, 0.902, 0.1525, 0.8782, 0.1614, 0.8681, 0.1439, 0.9165, 0.2539, 0.9261, 0.2691, 0.913, 0.2829, 0.9045, 0.2762, 0.9261, 0.2691, 0.9391, 0.2904, 0.9251, 0.2989, 0.913, 0.2829, 0.9134, 0.2225, 0.9165, 0.2539, 0.8983, 0.2493, 0.8999, 0.2275, 0.9645, 0.1687, 0.9642, 0.2006, 0.9526, 0.1902, 0.9361, 0.1681, 0.9045, 0.2762, 0.8901, 0.2933, 0.8947, 0.2721, 0.8874, 0.2924, 0.8831, 0.2793, 0.8908, 0.2714, 0.8831, 0.2793, 0.8727, 0.2889, 0.8603, 0.2572, 0.88, 0.2438, 0.894, 0.2489, 0.8908, 0.2714, 0.8831, 0.2793, 0.88, 0.2438, 0.894, 0.2489, 0.88, 0.2438, 0.8942, 0.2316, 0.9304, 0.1726, 0.9447, 0.1894, 0.9234, 0.1928, 0.8772, 0.132, 0.8838, 0.1401, 0.8681, 0.1439, 0.8643, 0.1331, 0.9053, 0.1476, 0.8872, 0.1363, 0.8987, 0.1283, 0.9216, 0.133, 0.9199, 0.1076, 0.9216, 0.133, 0.8987, 0.1283, 0.8954, 0.1077, 0.8714, 0.1282, 0.8772, 0.132, 0.8643, 0.1331, 0.8639, 0.1262, 0.8872, 0.1363, 0.8797, 0.1291, 0.8838, 0.1236, 0.8987, 0.1283, 0.8954, 0.1077, 0.8987, 0.1283, 0.8838, 0.1236, 0.8848, 0.1077, 0.5182, 0.9548, 0.5561, 0.9658, 0.5163, 0.9661, 0.8714, 0.1282, 0.8639, 0.1262, 0.8645, 0.1204, 0.8733, 0.1247, 0.8772, 0.132, 0.8714, 0.1282, 0.8733, 0.1247, 0.8797, 0.1291, 0.9304, 0.1726, 0.902, 0.1525, 0.9053, 0.1476, 0.9361, 0.1681, 0.8815, 0.3021, 0.8874, 0.2924, 0.8901, 0.2933, 0.8851, 0.3055, 0.8908, 0.2714, 0.894, 0.2489, 0.8983, 0.2493, 0.8947, 0.2721, 0.894, 0.2489, 0.8942, 0.2316, 0.8999, 0.2275, 0.8983, 0.2493, 0.8874, 0.2924, 0.8908, 0.2714, 0.8947, 0.2721, 0.8901, 0.2933, 0.9447, 0.1894, 0.9304, 0.1726, 0.9361, 0.1681, 0.9526, 0.1902, 0.902, 0.1525, 0.8838, 0.1401, 0.8872, 0.1363, 0.9053, 0.1476, 0.8838, 0.1401, 0.8772, 0.132, 0.8797, 0.1291, 0.8872, 0.1363, 0.4467, 0.7572, 0.4443, 0.7697, 0.4396, 0.7696, 0.7162, 0.2987, 0.7171, 0.2831, 0.7462, 0.2826, 0.7456, 0.3017, 0.6586, 0.3043, 0.665, 0.2883, 0.6863, 0.2824, 0.6867, 0.2965, 0.6867, 0.2965, 0.6863, 0.2824, 0.7171, 0.2831, 0.7162, 0.2987, 0.4443, 0.7697, 0.4376, 0.7947, 0.4396, 0.7696, 0.47, 0.7962, 0.4696, 0.8228, 0.4372, 0.8202, 0.4376, 0.7947, 0.4696, 0.8228, 0.4692, 0.8493, 0.4335, 0.8489, 0.4372, 0.8202, 0.4692, 0.8493, 0.4688, 0.8829, 0.4293, 0.8809, 0.4335, 0.8489, 0.4688, 0.8829, 0.4683, 0.918, 0.4275, 0.909, 0.4293, 0.8809, 0.4683, 0.918, 0.4679, 0.944, 0.4263, 0.9375, 0.4275, 0.909, 0.4678, 0.9515, 0.4677, 0.9594, 0.4455, 0.9739, 0.4372, 0.956, 0.9566, 0.1075, 0.9199, 0.1076, 0.9214, 0.0822, 0.9521, 0.06876, 0.8848, 0.1077, 0.8705, 0.1028, 0.8758, 0.09475, 0.8837, 0.09189, 0.8705, 0.1028, 0.8644, 0.09521, 0.8732, 0.09086, 0.8758, 0.09475, 0.8795, 0.08646, 0.8837, 0.09189, 0.8758, 0.09475, 0.8732, 0.09086, 0.9358, 0.04685, 0.9521, 0.06876, 0.9214, 0.0822, 0.9049, 0.06775, 0.4275, 0.909, 0.3581, 0.9193, 0.3623, 0.8926, 0.4293, 0.8809, 0.3788, 0.863, 0.4335, 0.8489, 0.4293, 0.8809, 0.3623, 0.8926, 0.3979, 0.8281, 0.4372, 0.8202, 0.4335, 0.8489, 0.3788, 0.863, 0.4188, 0.7975, 0.4376, 0.7947, 0.4372, 0.8202, 0.3979, 0.8281, 0.4376, 0.7947, 0.4188, 0.7975, 0.4396, 0.7696, 0.6786, 0.242, 0.6863, 0.2824, 0.665, 0.2883, 0.6644, 0.245, 0.6586, 0.2008, 0.6727, 0.1984, 0.6786, 0.242, 0.6644, 0.245, 0.6508, 0.1568, 0.6672, 0.1565, 0.6727, 0.1984, 0.6586, 0.2008, 0.6508, 0.1201, 0.6643, 0.1243, 0.6672, 0.1565, 0.6508, 0.1568, 0.6559, 0.0923, 0.6663, 0.0956, 0.6643, 0.1243, 0.6508, 0.1201, 0.7116, 0.2449, 0.7171, 0.2831, 0.6863, 0.2824, 0.6786, 0.242, 0.6727, 0.1984, 0.7093, 0.1982, 0.7116, 0.2449, 0.6786, 0.242, 0.6672, 0.1565, 0.7155, 0.1543, 0.7093, 0.1982, 0.6727, 0.1984, 0.7469, 0.2489, 0.7462, 0.2826, 0.7171, 0.2831, 0.7116, 0.2449, 0.7093, 0.1982, 0.7477, 0.2023, 0.7469, 0.2489, 0.7116, 0.2449, 0.7155, 0.1543, 0.7484, 0.1572, 0.7477, 0.2023, 0.7093, 0.1982, 0.6643, 0.1243, 0.7132, 0.1226, 0.7155, 0.1543, 0.6672, 0.1565, 0.7489, 0.1188, 0.7484, 0.1572, 0.7155, 0.1543, 0.7132, 0.1226, 0.6663, 0.0956, 0.7093, 0.09346, 0.7132, 0.1226, 0.6643, 0.1243, 0.7493, 0.08729, 0.7489, 0.1188, 0.7132, 0.1226, 0.7093, 0.09346, 0.4263, 0.9375, 0.3643, 0.9459, 0.3581, 0.9193, 0.4275, 0.909, 0.3791, 0.9633, 0.4188, 0.9647, 0.4127, 0.9879, 0.4263, 0.9375, 0.4173, 0.9534, 0.3791, 0.9633, 0.3643, 0.9459, 0.6769, 0.06975, 0.6663, 0.0956, 0.6559, 0.0923, 0.6636, 0.06368, 0.6769, 0.04214, 0.6872, 0.0531, 0.6769, 0.06975, 0.6636, 0.06368, 0.7114, 0.06685, 0.7093, 0.09346, 0.6663, 0.0956, 0.6769, 0.06975, 0.7496, 0.05678, 0.7493, 0.08729, 0.7093, 0.09346, 0.7114, 0.06685, 0.6872, 0.0531, 0.7174, 0.04268, 0.7114, 0.06685, 0.6769, 0.06975, 0.7499, 0.03126, 0.7496, 0.05678, 0.7114, 0.06685, 0.7174, 0.04268, 0.7174, 0.04268, 0.7198, 0.005096, 0.7503, 0.002444, 0.7499, 0.03126, 0.7174, 0.04268, 0.6872, 0.0531, 0.7198, 0.005096, 0.693, 0.002196, 0.7198, 0.005096, 0.6872, 0.0531, 0.6769, 0.04214, 0.9403, 0.3709, 0.926, 0.342, 0.939, 0.3207, 0.9676, 0.3507, 0.9165, 0.3572, 0.926, 0.342, 0.9403, 0.3709, 0.9297, 0.3787, 0.9129, 0.3282, 0.9055, 0.3174, 0.9102, 0.3055, 0.9251, 0.3122, 0.9512, 0.3971, 0.9297, 0.3787, 0.9403, 0.3709, 0.9512, 0.3971, 0.9403, 0.3709, 0.9676, 0.3507, 0.9839, 0.3771, 0.9045, 0.3349, 0.8901, 0.3177, 0.9055, 0.3174, 0.9129, 0.3282, 0.9055, 0.3174, 0.8901, 0.3177, 0.8851, 0.3055, 0.9102, 0.3055, 0.9165, 0.3572, 0.8982, 0.3619, 0.8947, 0.3389, 0.9045, 0.3349, 0.4679, 0.944, 0.4678, 0.9515, 0.4372, 0.956, 0.4263, 0.9375, 0.4372, 0.956, 0.4188, 0.9647, 0.4173, 0.9534, 0.4263, 0.9375, 0.9644, 0.04617, 0.964, 0.01399, 0.9781, 0.02042, 0.4455, 0.9739, 0.4296, 0.9788, 0.4188, 0.9647, 0.4372, 0.956, 0.9521, 0.06876, 0.9358, 0.04685, 0.9644, 0.04617, 0.8873, 0.3187, 0.883, 0.3318, 0.8727, 0.3221, 0.8815, 0.3089, 0.9224, 0.02222, 0.9301, 0.04239, 0.8915, 0.02996, 0.8941, 0.01381, 0.9301, 0.04239, 0.9016, 0.06285, 0.8778, 0.0542, 0.8915, 0.02996, 0.8836, 0.07535, 0.8679, 0.07171, 0.8778, 0.0542, 0.9016, 0.06285, 0.9165, 0.3572, 0.9045, 0.3349, 0.9129, 0.3282, 0.926, 0.342, 0.926, 0.342, 0.9129, 0.3282, 0.9251, 0.3122, 0.939, 0.3207, 0.9135, 0.3885, 0.8999, 0.3836, 0.8982, 0.3619, 0.9165, 0.3572, 0.9644, 0.04617, 0.9358, 0.04685, 0.9524, 0.0245, 0.964, 0.01399, 0.9045, 0.3349, 0.8947, 0.3389, 0.8901, 0.3177, 0.8873, 0.3187, 0.8907, 0.3397, 0.883, 0.3318, 0.883, 0.3318, 0.8799, 0.3673, 0.8602, 0.3538, 0.8727, 0.3221, 0.8939, 0.3623, 0.8799, 0.3673, 0.883, 0.3318, 0.8907, 0.3397, 0.8939, 0.3623, 0.8945, 0.3818, 0.8799, 0.3673, 0.9301, 0.04239, 0.9224, 0.02222, 0.946, 0.02271, 0.877, 0.08356, 0.8642, 0.08257, 0.8679, 0.07171, 0.8836, 0.07535, 0.9049, 0.06775, 0.9214, 0.0822, 0.8985, 0.08711, 0.887, 0.07913, 0.9199, 0.1076, 0.8954, 0.1077, 0.8985, 0.08711, 0.9214, 0.0822, 0.8713, 0.08738, 0.8638, 0.08943, 0.8642, 0.08257, 0.877, 0.08356, 0.887, 0.07913, 0.8985, 0.08711, 0.8837, 0.09189, 0.8795, 0.08646, 0.8954, 0.1077, 0.8848, 0.1077, 0.8837, 0.09189, 0.8985, 0.08711, 0.4173, 0.9534, 0.4188, 0.9647, 0.3791, 0.9633, 0.8713, 0.08738, 0.8732, 0.09086, 0.8644, 0.09521, 0.8638, 0.08943, 0.877, 0.08356, 0.8795, 0.08646, 0.8732, 0.09086, 0.8713, 0.08738, 0.9301, 0.04239, 0.9358, 0.04685, 0.9049, 0.06775, 0.9016, 0.06285, 0.8815, 0.3089, 0.8851, 0.3055, 0.8901, 0.3177, 0.8873, 0.3187, 0.8907, 0.3397, 0.8947, 0.3389, 0.8982, 0.3619, 0.8939, 0.3623, 0.8939, 0.3623, 0.8982, 0.3619, 0.8999, 0.3836, 0.8945, 0.3818, 0.8873, 0.3187, 0.8901, 0.3177, 0.8947, 0.3389, 0.8907, 0.3397, 0.946, 0.02271, 0.9524, 0.0245, 0.9358, 0.04685, 0.9301, 0.04239, 0.9016, 0.06285, 0.9049, 0.06775, 0.887, 0.07913, 0.8836, 0.07535, 0.8836, 0.07535, 0.887, 0.07913, 0.8795, 0.08646, 0.877, 0.08356, 0.4705, 0.7554, 0.4947, 0.7556, 0.495, 0.7712, 0.4702, 0.7751, 0.4702, 0.7751, 0.495, 0.7712, 0.5024, 0.7955, 0.47, 0.7962, 0.4702, 0.7751, 0.47, 0.7962, 0.4376, 0.7947, 0.4443, 0.7697, 0.4705, 0.7554, 0.4702, 0.7751, 0.4443, 0.7697, 0.4467, 0.7572, 0.1631, 0.5998, 0.165, 0.5745, 0.1702, 0.5747, 0.1687, 0.6006, 0.1574, 0.6253, 0.1631, 0.5998, 0.1687, 0.6006, 0.1629, 0.629, 0.1409, 0.6001, 0.1466, 0.627, 0.1407, 0.6294, 0.1339, 0.6013, 0.1386, 0.5754, 0.1409, 0.6001, 0.1339, 0.6013, 0.1324, 0.5756, 0.1397, 0.5509, 0.1386, 0.5754, 0.1324, 0.5756, 0.1328, 0.5499, 0.1441, 0.5247, 0.1397, 0.5509, 0.1328, 0.5499, 0.1384, 0.5225, 0.1647, 0.5494, 0.1606, 0.5244, 0.1661, 0.5212, 0.1703, 0.5489, 0.4188, 0.9647, 0.4296, 0.9788, 0.4127, 0.9879, 0.5163, 0.9661, 0.5218, 0.9894, 0.5052, 0.9799, 0.9135, 0.3885, 0.9165, 0.3572, 0.9297, 0.3787, 0.917, 0.4028, 0.9135, 0.3885, 0.9297, 0.3787, 0.9512, 0.3971, 0.9134, 0.2225, 0.9318, 0.2337, 0.9165, 0.2539, 0.9169, 0.2082, 0.9511, 0.214, 0.9318, 0.2337, 0.9134, 0.2225, 0.5761, 0.4415, 0.5526, 0.4415, 0.552, 0.002042, 0.5757, 0.001982, 0.6444, 0.4415, 0.6208, 0.4415, 0.6206, 0.001954, 0.6444, 0.001976, 0.6208, 0.4415, 0.5984, 0.4415, 0.5982, 0.001953, 0.6206, 0.001954, 0.5984, 0.4415, 0.5761, 0.4415, 0.5757, 0.001982, 0.5982, 0.001953, 0.5295, 0.4416, 0.5288, 0.002119, 0.552, 0.002042, 0.5526, 0.4415, 0.4594, 0.4418, 0.4583, 0.002287, 0.4815, 0.002252, 0.4825, 0.4417, 0.4825, 0.4417, 0.4815, 0.002252, 0.5052, 0.002196, 0.506, 0.4416, 0.506, 0.4416, 0.5052, 0.002196, 0.5288, 0.002119, 0.5295, 0.4416, 0.9018, 0.9499, 0.9021, 0.9228, 0.9238, 0.9244, 0.9168, 0.9526, 0.9026, 0.8995, 0.903, 0.8761, 0.9246, 0.8745, 0.9261, 0.8993, 0.9033, 0.849, 0.9043, 0.8115, 0.9182, 0.847, 0.9008, 0.9874, 0.9018, 0.9499, 0.9168, 0.9526, 0.9021, 0.9228, 0.9026, 0.8995, 0.9261, 0.8993, 0.9238, 0.9244, 0.903, 0.8761, 0.9033, 0.849, 0.9182, 0.847, 0.9246, 0.8745, 0.9008, 0.9874, 0.9168, 0.9526, 0.9319, 0.9608, 0.9238, 0.9244, 0.9261, 0.8993, 0.9537, 0.8987, 0.9488, 0.9299, 0.9246, 0.8745, 0.9182, 0.847, 0.9329, 0.8398, 0.9485, 0.8684, 0.9168, 0.9526, 0.9238, 0.9244, 0.9488, 0.9299, 0.9319, 0.9608, 0.9261, 0.8993, 0.9246, 0.8745, 0.9485, 0.8684, 0.9537, 0.8987, 0.9182, 0.847, 0.9043, 0.8115, 0.9329, 0.8398, 0.9008, 0.9874, 0.9319, 0.9608, 0.9465, 0.9774, 0.9488, 0.9299, 0.9537, 0.8987, 0.9929, 0.8969, 0.982, 0.9434, 0.9485, 0.8684, 0.9329, 0.8398, 0.9461, 0.8253, 0.9784, 0.8538, 0.9319, 0.9608, 0.9488, 0.9299, 0.982, 0.9434, 0.9465, 0.9774, 0.9537, 0.8987, 0.9485, 0.8684, 0.9784, 0.8538, 0.9929, 0.8969, 0.9329, 0.8398, 0.9043, 0.8115, 0.9461, 0.8253, 0.7055, 0.8086, 0.7492, 0.8219, 0.7358, 0.8373, 0.7834, 0.8508, 0.7995, 0.8951, 0.7588, 0.8979, 0.7528, 0.8666, 0.7893, 0.9436, 0.7532, 0.9798, 0.7377, 0.9629, 0.7544, 0.9304, 0.7492, 0.8219, 0.7834, 0.8508, 0.7528, 0.8666, 0.7358, 0.8373, 0.7995, 0.8951, 0.7893, 0.9436, 0.7544, 0.9304, 0.7588, 0.8979, 0.7532, 0.9798, 0.7061, 0.9912, 0.7377, 0.9629, 0.7528, 0.8666, 0.7588, 0.8979, 0.7302, 0.8992, 0.728, 0.8735, 0.7544, 0.9304, 0.7377, 0.9629, 0.7218, 0.9547, 0.7284, 0.9252, 0.7358, 0.8373, 0.7528, 0.8666, 0.728, 0.8735, 0.7207, 0.8451, 0.7588, 0.8979, 0.7544, 0.9304, 0.7284, 0.9252, 0.7302, 0.8992, 0.7377, 0.9629, 0.7061, 0.9912, 0.7218, 0.9547, 0.7055, 0.8086, 0.7358, 0.8373, 0.7207, 0.8451, 0.7284, 0.9252, 0.7218, 0.9547, 0.7062, 0.9523, 0.7059, 0.9241, 0.7207, 0.8451, 0.728, 0.8735, 0.7057, 0.8757, 0.7054, 0.8475, 0.7302, 0.8992, 0.7284, 0.9252, 0.7059, 0.9241, 0.7058, 0.8999, 0.7218, 0.9547, 0.7061, 0.9912, 0.7062, 0.9523, 0.7055, 0.8086, 0.7207, 0.8451, 0.7054, 0.8475, 0.728, 0.8735, 0.7302, 0.8992, 0.7058, 0.8999, 0.7057, 0.8757, 0.7054, 0.8475, 0.7057, 0.8757, 0.6832, 0.8746, 0.6898, 0.8451, 0.7058, 0.8999, 0.7059, 0.9241, 0.6836, 0.9264, 0.6814, 0.9007, 0.7062, 0.9523, 0.7061, 0.9912, 0.6909, 0.9547, 0.7055, 0.8086, 0.7054, 0.8475, 0.6898, 0.8451, 0.7057, 0.8757, 0.7058, 0.8999, 0.6814, 0.9007, 0.6832, 0.8746, 0.7059, 0.9241, 0.7062, 0.9523, 0.6909, 0.9547, 0.6836, 0.9264, 0.6898, 0.8451, 0.6832, 0.8746, 0.6572, 0.8694, 0.6739, 0.837, 0.6814, 0.9007, 0.6836, 0.9264, 0.6588, 0.9332, 0.6528, 0.9019, 0.6909, 0.9547, 0.7061, 0.9912, 0.6758, 0.9626, 0.7055, 0.8086, 0.6898, 0.8451, 0.6739, 0.837, 0.6832, 0.8746, 0.6814, 0.9007, 0.6528, 0.9019, 0.6572, 0.8694, 0.6836, 0.9264, 0.6909, 0.9547, 0.6758, 0.9626, 0.6588, 0.9332, 0.6739, 0.837, 0.6572, 0.8694, 0.6223, 0.8562, 0.6584, 0.8201, 0.6528, 0.9019, 0.6588, 0.9332, 0.6282, 0.949, 0.6121, 0.9047, 0.6758, 0.9626, 0.7061, 0.9912, 0.6624, 0.978, 0.7055, 0.8086, 0.6739, 0.837, 0.6584, 0.8201, 0.6572, 0.8694, 0.6528, 0.9019, 0.6121, 0.9047, 0.6223, 0.8562, 0.6588, 0.9332, 0.6758, 0.9626, 0.6624, 0.978, 0.6282, 0.949, 0.8591, 0.9737, 0.8268, 0.9451, 0.8566, 0.9305, 0.8723, 0.9592, 0.8122, 0.9021, 0.8231, 0.8555, 0.8564, 0.8691, 0.8515, 0.9003, 0.8586, 0.8215, 0.9043, 0.8115, 0.8732, 0.8381, 0.9008, 0.9874, 0.8591, 0.9737, 0.8723, 0.9592, 0.8268, 0.9451, 0.8122, 0.9021, 0.8515, 0.9003, 0.8566, 0.9305, 0.8231, 0.8555, 0.8586, 0.8215, 0.8732, 0.8381, 0.8564, 0.8691, 0.8515, 0.9003, 0.8564, 0.8691, 0.8813, 0.8746, 0.8791, 0.8997, 0.8732, 0.8381, 0.9043, 0.8115, 0.8884, 0.8463, 0.9008, 0.9874, 0.8723, 0.9592, 0.887, 0.9519, 0.8566, 0.9305, 0.8515, 0.9003, 0.8791, 0.8997, 0.8806, 0.9245, 0.8564, 0.8691, 0.8732, 0.8381, 0.8884, 0.8463, 0.8813, 0.8746, 0.8723, 0.9592, 0.8566, 0.9305, 0.8806, 0.9245, 0.887, 0.9519, 0.8884, 0.8463, 0.9043, 0.8115, 0.9033, 0.849, 0.9008, 0.9874, 0.887, 0.9519, 0.9018, 0.9499, 0.8806, 0.9245, 0.8791, 0.8997, 0.9026, 0.8995, 0.9021, 0.9228, 0.8813, 0.8746, 0.8884, 0.8463, 0.9033, 0.849, 0.903, 0.8761, 0.887, 0.9519, 0.8806, 0.9245, 0.9021, 0.9228, 0.9018, 0.9499, 0.8791, 0.8997, 0.8813, 0.8746, 0.903, 0.8761, 0.9026, 0.8995])
me_cube_002.materials.append(mat_osiris)
me_cube_002.use_remesh_fix_poles = True
me_cube_002.use_remesh_preserve_attributes = False
me_cube_002.use_paint_bone_selection = False
me_cube_002.use_paint_mask = True
me_cube_002.update()
arm_armature_001 = bpy.data.armatures.new('Armature.001')  # bones are not reproduced

# ---- objects
ob_stick_osiris = bpy.data.objects.new('Stick_Osiris', me_cube_002)
ob_armature = bpy.data.objects.new('Armature', arm_armature_001)

# ---- transforms, parenting, visibility, modifiers, constraints
ob_stick_osiris.parent = ob_armature
ob_stick_osiris.location = (0.0, 0.0, 0.0)
_vg = ob_stick_osiris.vertex_groups.new(name='stick')
_vg.add([0, 1, 2, 3, 4, 5, 6, 7, 8, 9, 10, 11, 12, 13, 14, 15, 16, 17, 18, 19, 20, 21, 22, 23, 24, 25, 26, 27, 28, 29, 30, 31, 32, 33, 34, 35, 36, 37, 38, 39, 40, 41, 42, 43, 44, 45, 46, 47, 48, 49, 50, 51, 52, 53, 54, 55, 56, 57, 58, 59, 60, 61, 62, 63, 64, 65, 66, 67, 68, 69, 70, 71, 72, 73, 74, 75, 76, 77, 78, 79, 80, 81, 82, 83, 84, 85, 86, 87, 88, 89, 90, 91, 92, 93, 94, 95, 96, 97, 98, 99, 100, 101, 102, 103, 104, 105, 106, 107, 108, 109, 110, 111, 112, 113, 114, 115, 116, 117, 118, 119, 120, 121, 122, 123, 124, 125, 126, 127, 128, 129, 130, 131, 132, 133, 134, 135, 136, 137, 138, 139, 140, 141, 142, 143, 144, 145, 146, 147, 148, 149, 150, 151, 152, 153, 154, 155, 156, 157, 158, 159, 160, 161, 162, 163, 164, 165, 166, 167, 168, 169, 170, 171, 172, 173, 174, 175, 176, 177, 178, 179, 180, 181, 182, 183, 184, 185, 186, 187, 188, 189, 190, 191, 192, 193, 194, 195, 196, 197, 198, 199, 200, 201, 202, 203, 204, 205, 206, 207, 208, 209, 210, 211, 212, 213, 214, 215, 216, 217, 218, 219, 220, 221, 222, 223, 224, 225, 226, 227, 228, 229, 230, 231, 232, 233, 234, 235, 236, 237, 238, 239, 240, 241, 242, 243, 244, 245, 246, 247, 248, 249, 250, 251, 252, 253, 254, 255, 256, 257, 258, 259, 260, 261, 262, 263, 264, 265, 266, 267, 268, 269, 270, 271, 272, 273, 274, 275, 276, 277, 278, 279, 280, 281, 282, 283, 284, 285, 286, 287, 288, 289, 290, 291, 292, 293, 294, 295, 296, 297, 298, 299, 300, 301, 302, 303, 304, 305, 306, 307, 308, 309, 310, 311, 312, 313, 314, 315, 316, 317, 318, 319, 320, 321, 322, 323, 324, 325, 326, 327, 328, 329, 330, 331, 332, 333, 334, 335, 336, 337, 338, 339, 340, 341, 342, 343, 344, 345, 346, 347, 348, 349, 350, 351, 352, 353, 354, 355, 356, 357, 358, 359, 360, 361, 362, 363, 364, 365, 366, 367, 368, 369, 370, 371, 372, 373, 374, 375, 376, 377, 378, 379, 380, 381, 382, 383, 384, 385, 386, 387, 388, 389, 390, 391, 392, 393, 394, 395, 396, 397, 398, 399, 400, 401, 402, 403, 404, 405, 406, 407, 408, 409, 410, 411, 412, 413, 414, 415, 416, 417, 418, 419, 420, 421, 422, 423, 424, 425, 426, 427, 428, 429, 430, 431, 432, 433, 434, 435, 436, 437, 438, 439, 440, 441, 442, 443, 444, 445, 446, 447, 448, 449, 450, 451, 452, 453, 454, 455, 456, 457, 458, 459, 460, 461, 462, 463, 464, 465, 466, 467, 468, 469, 470, 471, 472, 473, 474, 475, 476, 477, 478, 479, 480, 481, 482, 483, 484, 485, 486, 487, 488, 489, 490, 491, 492, 493, 494, 495, 496, 497, 498, 499, 500, 501, 502, 503, 504, 505, 506, 507, 508, 509, 510, 511, 512, 513, 514, 515, 516, 517, 518, 519, 520, 521, 522, 523, 524, 525, 526, 527, 528, 529, 530, 531, 532, 533, 534, 535, 536, 537, 538, 539, 540, 541, 542, 543, 544, 545, 546, 547, 548, 549, 550, 551, 552, 553, 554, 555, 556, 557, 558, 559, 560, 561, 562, 563, 564, 565, 566, 567, 568, 569, 570, 571, 572, 573, 574, 575, 576, 577, 578, 579, 580, 581, 582, 583, 584, 585, 586, 587, 588, 589, 590, 591, 592, 593, 594, 595, 596, 597, 598, 599, 600, 601, 602, 603, 604, 605, 606, 607, 608, 609], 1.0, 'REPLACE')
_m = ob_stick_osiris.modifiers.new('Armature', 'ARMATURE')
_m.object = ob_armature
_m = ob_stick_osiris.modifiers.new('Auto Smooth', 'NODES')
_m.node_group = ng_auto_smooth
_gi = [s.identifier for s in ng_auto_smooth.interface.items_tree if s.item_type == 'SOCKET' and s.in_out == 'INPUT']
_m[_gi[1]] = 3.136  # Angle
ob_armature.location = (0.0, 0.0, 0.0)

# ---- collection membership
col_export.objects.link(ob_stick_osiris)
col_export.objects.link(ob_armature)

# ---- scene / render settings (as saved in the file)
scene.frame_start = 1; scene.frame_end = 250; scene.frame_set(1)
scene.render.engine = 'BLENDER_EEVEE_NEXT'
scene.cycles.use_denoising = False
scene.cycles.sampling_pattern = 'TABULATED_SOBOL'
scene.cycles.use_light_tree = False
scene.cycles.bake_type = 'DIFFUSE'
scene.view_settings.view_transform = 'Filmic'
bpy.context.view_layer.update()

# ---- added for rendering (the .blend has no active camera and no usable light): camera, sun
cam_auto = bpy.data.cameras.new('AutoCamera')
cam_auto.lens = 50.0
cam_auto.sensor_width = 36.0
cam_auto.clip_end = 1000.0
ob_auto_camera = bpy.data.objects.new('AutoCamera', cam_auto)
scene.collection.objects.link(ob_auto_camera)
ob_auto_camera.location = (1.43769, -1.74726, 1.89223)
ob_auto_camera.rotation_euler = (1.09748, -7.21219e-08, 0.694738)
scene.camera = ob_auto_camera
light_auto_sun = bpy.data.lights.new('AutoSun', 'SUN')
light_auto_sun.energy = 3.0
light_auto_sun.angle = 0.0523599
ob_auto_sun = bpy.data.objects.new('AutoSun', light_auto_sun)
scene.collection.objects.link(ob_auto_sun)
ob_auto_sun.rotation_euler = (0.872665, 0.174533, 0.523599)
bpy.context.view_layer.update()
